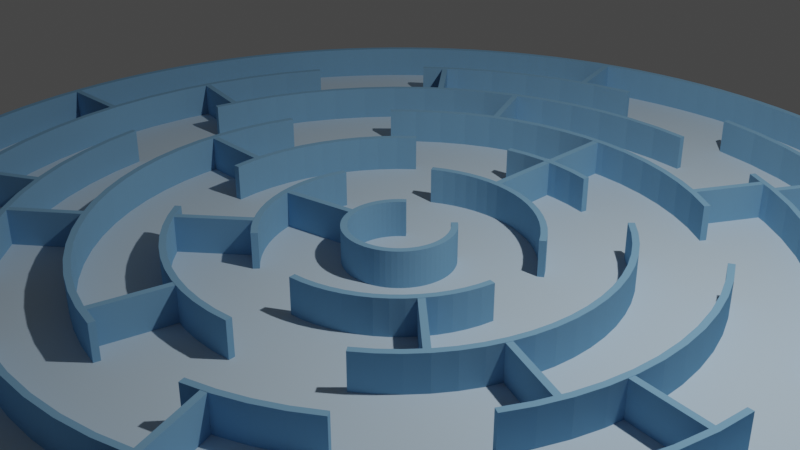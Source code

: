 # Source: maze5.blend  (saved by Blender 3.0.42; exported with 4.5.12 LTS)
import bpy
from mathutils import Matrix  # noqa: F401  (used for matrix-valued properties, if any)

bpy.ops.wm.read_factory_settings(use_empty=True)
scene = bpy.context.scene
scene.name = 'Scene'

# ---- collections
col_collection = bpy.data.collections.new('Collection'); scene.collection.children.link(col_collection)

# ---- materials (node trees are filled in below, after node groups)
mat_material = bpy.data.materials.new('Material')
mat_material.use_transparent_shadow = False
mat_material.diffuse_color = (0.5395, 0.6795, 0.7913, 1.0)
mat_material_003 = bpy.data.materials.new('Material.003')
mat_material_003.use_transparent_shadow = False
mat_material_003.diffuse_color = (0.2049, 0.4016, 0.5984, 1.0)
mat_material_001 = bpy.data.materials.new('Material.001')
mat_material_001.use_transparent_shadow = False
mat_material_001.diffuse_color = (0.2049, 0.4016, 0.5984, 1.0)
mat_material_002 = bpy.data.materials.new('Material.002')
mat_material_002.use_transparent_shadow = False
mat_material_002.diffuse_color = (0.2049, 0.4016, 0.5984, 1.0)
mat_material_004 = bpy.data.materials.new('Material.004')
mat_material_004.use_transparent_shadow = False
mat_material_004.diffuse_color = (0.2049, 0.4016, 0.5984, 1.0)
mat_material_005 = bpy.data.materials.new('Material.005')
mat_material_005.use_transparent_shadow = False
mat_material_005.diffuse_color = (0.2049, 0.4016, 0.5984, 1.0)
mat_material_006 = bpy.data.materials.new('Material.006')
mat_material_006.use_transparent_shadow = False
mat_material_006.diffuse_color = (0.2049, 0.4016, 0.5984, 1.0)
mat_material_007 = bpy.data.materials.new('Material.007')
mat_material_007.use_transparent_shadow = False
mat_material_007.diffuse_color = (0.2049, 0.4016, 0.5984, 1.0)
mat_material_008 = bpy.data.materials.new('Material.008')
mat_material_008.use_transparent_shadow = False
mat_material_008.diffuse_color = (0.2049, 0.4016, 0.5984, 1.0)
mat_material_009 = bpy.data.materials.new('Material.009')
mat_material_009.use_transparent_shadow = False
mat_material_009.diffuse_color = (0.2049, 0.4016, 0.5984, 1.0)
mat_material_010 = bpy.data.materials.new('Material.010')
mat_material_010.use_transparent_shadow = False
mat_material_010.diffuse_color = (0.2049, 0.4016, 0.5984, 1.0)
mat_material_011 = bpy.data.materials.new('Material.011')
mat_material_011.use_transparent_shadow = False
mat_material_011.diffuse_color = (0.2049, 0.4016, 0.5984, 1.0)
mat_material_012 = bpy.data.materials.new('Material.012')
mat_material_012.use_transparent_shadow = False
mat_material_012.diffuse_color = (0.2049, 0.4016, 0.5984, 1.0)
mat_material_013 = bpy.data.materials.new('Material.013')
mat_material_013.use_transparent_shadow = False
mat_material_013.diffuse_color = (0.2049, 0.4016, 0.5984, 1.0)
mat_material_014 = bpy.data.materials.new('Material.014')
mat_material_014.use_transparent_shadow = False
mat_material_014.diffuse_color = (0.2049, 0.4016, 0.5984, 1.0)
mat_material_015 = bpy.data.materials.new('Material.015')
mat_material_015.use_transparent_shadow = False
mat_material_015.diffuse_color = (0.2049, 0.4016, 0.5984, 1.0)
mat_material_016 = bpy.data.materials.new('Material.016')
mat_material_016.use_transparent_shadow = False
mat_material_016.diffuse_color = (0.2049, 0.4016, 0.5984, 1.0)
mat_material_018 = bpy.data.materials.new('Material.018')
mat_material_018.use_transparent_shadow = False
mat_material_018.diffuse_color = (0.2049, 0.4016, 0.5984, 1.0)
mat_material_019 = bpy.data.materials.new('Material.019')
mat_material_019.use_transparent_shadow = False
mat_material_019.diffuse_color = (0.2049, 0.4016, 0.5984, 1.0)
mat_material_020 = bpy.data.materials.new('Material.020')
mat_material_020.use_transparent_shadow = False
mat_material_020.diffuse_color = (0.2049, 0.4016, 0.5984, 1.0)
mat_material_021 = bpy.data.materials.new('Material.021')
mat_material_021.use_transparent_shadow = False
mat_material_021.diffuse_color = (0.2049, 0.4016, 0.5984, 1.0)
mat_material_022 = bpy.data.materials.new('Material.022')
mat_material_022.use_transparent_shadow = False
mat_material_022.diffuse_color = (0.2049, 0.4016, 0.5984, 1.0)
mat_material_017 = bpy.data.materials.new('Material.017')
mat_material_017.use_transparent_shadow = False
mat_material_017.diffuse_color = (0.2049, 0.4016, 0.5984, 1.0)
mat_material_023 = bpy.data.materials.new('Material.023')
mat_material_023.use_transparent_shadow = False
mat_material_023.diffuse_color = (0.2049, 0.4016, 0.5984, 1.0)
mat_material_024 = bpy.data.materials.new('Material.024')
mat_material_024.use_transparent_shadow = False
mat_material_024.diffuse_color = (0.2049, 0.4016, 0.5984, 1.0)
mat_material_025 = bpy.data.materials.new('Material.025')
mat_material_025.use_transparent_shadow = False
mat_material_025.diffuse_color = (0.2049, 0.4016, 0.5984, 1.0)
mat_material_026 = bpy.data.materials.new('Material.026')
mat_material_026.use_transparent_shadow = False
mat_material_026.diffuse_color = (0.2049, 0.4016, 0.5984, 1.0)
mat_material_027 = bpy.data.materials.new('Material.027')
mat_material_027.use_transparent_shadow = False
mat_material_027.diffuse_color = (0.2049, 0.4016, 0.5984, 1.0)

# ---- material node trees

# ---- world
world_world = bpy.data.worlds.new('World'); scene.world = world_world
world_world.use_nodes = True; world_world.node_tree.nodes.clear()
_N = world_world.node_tree.nodes; _L = world_world.node_tree.links
n0 = _N.new('ShaderNodeOutputWorld'); n0.name = 'World Output'; n0.location = (300, 300)
n1 = _N.new('ShaderNodeBackground'); n1.name = 'Background'; n1.location = (10, 300)
n1.inputs[0].default_value = (0.05088, 0.05088, 0.05088, 1.0)
_L.new(n1.outputs[0], n0.inputs[0])
n0.is_active_output = True
world_world.color = (0.05088, 0.05088, 0.05088)
world_world.use_sun_shadow = False
world_world.sun_shadow_jitter_overblur = 0.0

# ---- cameras
cam_camera = bpy.data.cameras.new('Camera')
cam_camera.clip_end = 100.0
cam_camera.ortho_scale = 7.314

# ---- lights
light_light = bpy.data.lights.new('Light', 'POINT')
light_light.transmission_factor = 0.0
light_light.energy = 1000.0
light_light.shadow_soft_size = 0.1
light_light.shadow_maximum_resolution = 0.006
light_light.use_absolute_resolution = True

# ---- meshes
me_cylinder = bpy.data.meshes.new('Cylinder')
me_cylinder.from_pydata([(0.0, 1.0, -1.0), (0.0, 1.0, 1.0), (0.1951, 0.9808, -1.0), (0.1951, 0.9808, 1.0), (0.3827, 0.9239, -1.0), (0.3827, 0.9239, 1.0), (0.5556, 0.8315, -1.0), (0.5556, 0.8315, 1.0), (0.7071, 0.7071, -1.0), (0.7071, 0.7071, 1.0), (0.8315, 0.5556, -1.0), (0.8315, 0.5556, 1.0), (0.9239, 0.3827, -1.0), (0.9239, 0.3827, 1.0), (0.9808, 0.1951, -1.0), (0.9808, 0.1951, 1.0), (1.0, -4.371e-08, -1.0), (1.0, -4.371e-08, 1.0), (0.9808, -0.1951, -1.0), (0.9808, -0.1951, 1.0), (0.9239, -0.3827, -1.0), (0.9239, -0.3827, 1.0), (0.8315, -0.5556, -1.0), (0.8315, -0.5556, 1.0), (0.7071, -0.7071, -1.0), (0.7071, -0.7071, 1.0), (0.5556, -0.8315, -1.0), (0.5556, -0.8315, 1.0), (0.3827, -0.9239, -1.0), (0.3827, -0.9239, 1.0), (0.1951, -0.9808, -1.0), (0.1951, -0.9808, 1.0), (-8.742e-08, -1.0, -1.0), (-8.742e-08, -1.0, 1.0), (-0.1951, -0.9808, -1.0), (-0.1951, -0.9808, 1.0), (-0.3827, -0.9239, -1.0), (-0.3827, -0.9239, 1.0), (-0.5556, -0.8315, -1.0), (-0.5556, -0.8315, 1.0), (-0.7071, -0.7071, -1.0), (-0.7071, -0.7071, 1.0), (-0.8315, -0.5556, -1.0), (-0.8315, -0.5556, 1.0), (-0.9239, -0.3827, -1.0), (-0.9239, -0.3827, 1.0), (-0.9808, -0.1951, -1.0), (-0.9808, -0.1951, 1.0), (-1.0, 1.192e-08, -1.0), (-1.0, 1.192e-08, 1.0), (-0.9808, 0.1951, -1.0), (-0.9808, 0.1951, 1.0), (-0.9239, 0.3827, -1.0), (-0.9239, 0.3827, 1.0), (-0.8315, 0.5556, -1.0), (-0.8315, 0.5556, 1.0), (-0.7071, 0.7071, -1.0), (-0.7071, 0.7071, 1.0), (-0.5556, 0.8315, -1.0), (-0.5556, 0.8315, 1.0), (-0.3827, 0.9239, -1.0), (-0.3827, 0.9239, 1.0), (-0.1951, 0.9808, -1.0), (-0.1951, 0.9808, 1.0)], [], [(0, 1, 3, 2), (2, 3, 5, 4), (4, 5, 7, 6), (6, 7, 9, 8), (8, 9, 11, 10), (10, 11, 13, 12), (12, 13, 15, 14), (14, 15, 17, 16), (16, 17, 19, 18), (18, 19, 21, 20), (20, 21, 23, 22), (22, 23, 25, 24), (24, 25, 27, 26), (26, 27, 29, 28), (28, 29, 31, 30), (30, 31, 33, 32), (32, 33, 35, 34), (34, 35, 37, 36), (36, 37, 39, 38), (38, 39, 41, 40), (40, 41, 43, 42), (42, 43, 45, 44), (44, 45, 47, 46), (46, 47, 49, 48), (48, 49, 51, 50), (50, 51, 53, 52), (52, 53, 55, 54), (54, 55, 57, 56), (56, 57, 59, 58), (58, 59, 61, 60), (3, 1, 63, 61, 59, 57, 55, 53, 51, 49, 47, 45, 43, 41, 39, 37, 35, 33, 31, 29, 27, 25, 23, 21, 19, 17, 15, 13, 11, 9, 7, 5), (60, 61, 63, 62), (62, 63, 1, 0), (0, 2, 4, 6, 8, 10, 12, 14, 16, 18, 20, 22, 24, 26, 28, 30, 32, 34, 36, 38, 40, 42, 44, 46, 48, 50, 52, 54, 56, 58, 60, 62)])
_uv = me_cylinder.uv_layers.new(name='UVMap')
_uv.uv.foreach_set('vector', [1.0, 0.5, 1.0, 1.0, 0.9688, 1.0, 0.9688, 0.5, 0.9688, 0.5, 0.9688, 1.0, 0.9375, 1.0, 0.9375, 0.5, 0.9375, 0.5, 0.9375, 1.0, 0.9062, 1.0, 0.9062, 0.5, 0.9062, 0.5, 0.9062, 1.0, 0.875, 1.0, 0.875, 0.5, 0.875, 0.5, 0.875, 1.0, 0.8438, 1.0, 0.8438, 0.5, 0.8438, 0.5, 0.8438, 1.0, 0.8125, 1.0, 0.8125, 0.5, 0.8125, 0.5, 0.8125, 1.0, 0.7812, 1.0, 0.7812, 0.5, 0.7812, 0.5, 0.7812, 1.0, 0.75, 1.0, 0.75, 0.5, 0.75, 0.5, 0.75, 1.0, 0.7188, 1.0, 0.7188, 0.5, 0.7188, 0.5, 0.7188, 1.0, 0.6875, 1.0, 0.6875, 0.5, 0.6875, 0.5, 0.6875, 1.0, 0.6562, 1.0, 0.6562, 0.5, 0.6562, 0.5, 0.6562, 1.0, 0.625, 1.0, 0.625, 0.5, 0.625, 0.5, 0.625, 1.0, 0.5938, 1.0, 0.5938, 0.5, 0.5938, 0.5, 0.5938, 1.0, 0.5625, 1.0, 0.5625, 0.5, 0.5625, 0.5, 0.5625, 1.0, 0.5312, 1.0, 0.5312, 0.5, 0.5312, 0.5, 0.5312, 1.0, 0.5, 1.0, 0.5, 0.5, 0.5, 0.5, 0.5, 1.0, 0.4688, 1.0, 0.4688, 0.5, 0.4688, 0.5, 0.4688, 1.0, 0.4375, 1.0, 0.4375, 0.5, 0.4375, 0.5, 0.4375, 1.0, 0.4062, 1.0, 0.4062, 0.5, 0.4062, 0.5, 0.4062, 1.0, 0.375, 1.0, 0.375, 0.5, 0.375, 0.5, 0.375, 1.0, 0.3438, 1.0, 0.3438, 0.5, 0.3438, 0.5, 0.3438, 1.0, 0.3125, 1.0, 0.3125, 0.5, 0.3125, 0.5, 0.3125, 1.0, 0.2812, 1.0, 0.2812, 0.5, 0.2812, 0.5, 0.2812, 1.0, 0.25, 1.0, 0.25, 0.5, 0.25, 0.5, 0.25, 1.0, 0.2188, 1.0, 0.2188, 0.5, 0.2188, 0.5, 0.2188, 1.0, 0.1875, 1.0, 0.1875, 0.5, 0.1875, 0.5, 0.1875, 1.0, 0.1562, 1.0, 0.1562, 0.5, 0.1562, 0.5, 0.1562, 1.0, 0.125, 1.0, 0.125, 0.5, 0.125, 0.5, 0.125, 1.0, 0.09375, 1.0, 0.09375, 0.5, 0.09375, 0.5, 0.09375, 1.0, 0.0625, 1.0, 0.0625, 0.5, 0.2968, 0.4854, 0.25, 0.49, 0.2032, 0.4854, 0.1582, 0.4717, 0.1167, 0.4496, 0.08029, 0.4197, 0.05045, 0.3833, 0.02827, 0.3418, 0.01461, 0.2968, 0.01, 0.25, 0.01461, 0.2032, 0.02827, 0.1582, 0.05045, 0.1167, 0.08029, 0.08029, 0.1167, 0.05045, 0.1582, 0.02827, 0.2032, 0.01461, 0.25, 0.01, 0.2968, 0.01461, 0.3418, 0.02827, 0.3833, 0.05045, 0.4197, 0.08029, 0.4496, 0.1167, 0.4717, 0.1582, 0.4854, 0.2032, 0.49, 0.25, 0.4854, 0.2968, 0.4717, 0.3418, 0.4496, 0.3833, 0.4197, 0.4197, 0.3833, 0.4496, 0.3418, 0.4717, 0.0625, 0.5, 0.0625, 1.0, 0.03125, 1.0, 0.03125, 0.5, 0.03125, 0.5, 0.03125, 1.0, 0.0, 1.0, 0.0, 0.5, 0.75, 0.49, 0.7968, 0.4854, 0.8418, 0.4717, 0.8833, 0.4496, 0.9197, 0.4197, 0.9496, 0.3833, 0.9717, 0.3418, 0.9854, 0.2968, 0.99, 0.25, 0.9854, 0.2032, 0.9717, 0.1582, 0.9496, 0.1167, 0.9197, 0.08029, 0.8833, 0.05045, 0.8418, 0.02827, 0.7968, 0.01461, 0.75, 0.01, 0.7032, 0.01461, 0.6582, 0.02827, 0.6167, 0.05045, 0.5803, 0.08029, 0.5504, 0.1167, 0.5283, 0.1582, 0.5146, 0.2032, 0.51, 0.25, 0.5146, 0.2968, 0.5283, 0.3418, 0.5504, 0.3833, 0.5803, 0.4197, 0.6167, 0.4496, 0.6582, 0.4717, 0.7032, 0.4854])
me_cylinder.materials.append(mat_material)
me_cylinder.use_remesh_fix_poles = True
me_cylinder.use_remesh_preserve_attributes = False
me_cylinder.update()
me_cylinder_002 = bpy.data.meshes.new('Cylinder.002')
me_cylinder_002.from_pydata([(0.6344, 0.773, -0.225), (0.6344, 0.773, 0.225), (0.7071, 0.7071, -0.225), (0.7071, 0.7071, 0.225), (0.773, 0.6344, -0.225), (0.773, 0.6344, 0.225), (0.8315, 0.5556, -0.225), (0.8315, 0.5556, 0.225), (0.8819, 0.4714, -0.225), (0.8819, 0.4714, 0.225), (0.9239, 0.3827, -0.225), (0.9239, 0.3827, 0.225), (0.9569, 0.2903, -0.225), (0.9569, 0.2903, 0.225), (0.9808, 0.1951, -0.225), (0.9808, 0.1951, 0.225), (0.9952, 0.09802, -0.225), (0.9952, 0.09802, 0.225), (1.0, -4.371e-08, -0.225), (1.0, -4.371e-08, 0.225), (0.9952, -0.09802, -0.225), (0.9952, -0.09802, 0.225), (0.9808, -0.1951, -0.225), (0.9808, -0.1951, 0.225), (0.9569, -0.2903, -0.225), (0.9569, -0.2903, 0.225), (0.9239, -0.3827, -0.225), (0.9239, -0.3827, 0.225), (0.8819, -0.4714, -0.225), (0.8819, -0.4714, 0.225), (0.8315, -0.5556, -0.225), (0.8315, -0.5556, 0.225), (0.773, -0.6344, -0.225), (0.773, -0.6344, 0.225), (0.7071, -0.7071, -0.225), (0.7071, -0.7071, 0.225), (0.6344, -0.773, -0.225), (0.6344, -0.773, 0.225), (0.5556, -0.8315, -0.225), (0.5556, -0.8315, 0.225), (0.4714, -0.8819, -0.225), (0.4714, -0.8819, 0.225), (0.3827, -0.9239, -0.225), (0.3827, -0.9239, 0.225), (0.2903, -0.9569, -0.225), (0.2903, -0.9569, 0.225), (0.1951, -0.9808, -0.225), (0.1951, -0.9808, 0.225), (0.09802, -0.9952, -0.225), (0.09802, -0.9952, 0.225), (-8.742e-08, -1.0, -0.225), (-8.742e-08, -1.0, 0.225), (-0.09802, -0.9952, -0.225), (-0.09802, -0.9952, 0.225), (-0.1951, -0.9808, -0.225), (-0.1951, -0.9808, 0.225), (-0.2903, -0.9569, -0.225), (-0.2903, -0.9569, 0.225), (-0.3827, -0.9239, -0.225), (-0.3827, -0.9239, 0.225), (-0.4714, -0.8819, -0.225), (-0.4714, -0.8819, 0.225), (-0.5556, -0.8315, -0.225), (-0.5556, -0.8315, 0.225), (-0.6344, -0.773, -0.225), (-0.6344, -0.773, 0.225), (-0.7071, -0.7071, -0.225), (-0.7071, -0.7071, 0.225), (-0.773, -0.6344, -0.225), (-0.773, -0.6344, 0.225), (-0.8315, -0.5556, -0.225), (-0.8315, -0.5556, 0.225), (-0.8819, -0.4714, -0.225), (-0.8819, -0.4714, 0.225), (-0.9239, -0.3827, -0.225), (-0.9239, -0.3827, 0.225), (-0.9569, -0.2903, -0.225), (-0.9569, -0.2903, 0.225), (-0.9808, -0.1951, -0.225), (-0.9808, -0.1951, 0.225), (-0.9952, -0.09802, -0.225), (-0.9952, -0.09802, 0.225), (-1.0, 1.192e-08, -0.225), (-1.0, 1.192e-08, 0.225), (-0.9952, 0.09802, -0.225), (-0.9952, 0.09802, 0.225), (-0.9808, 0.1951, -0.225), (-0.9808, 0.1951, 0.225), (-0.9569, 0.2903, -0.225), (-0.9569, 0.2903, 0.225), (-0.9239, 0.3827, -0.225), (-0.9239, 0.3827, 0.225), (-0.8819, 0.4714, -0.225), (-0.8819, 0.4714, 0.225), (-0.8315, 0.5556, -0.225), (-0.8315, 0.5556, 0.225), (-0.773, 0.6344, -0.225), (-0.773, 0.6344, 0.225), (-0.7071, 0.7071, -0.225), (-0.7071, 0.7071, 0.225), (-0.6344, 0.773, -0.225), (-0.6344, 0.773, 0.225)], [], [(0, 1, 3, 2), (2, 3, 5, 4), (4, 5, 7, 6), (6, 7, 9, 8), (8, 9, 11, 10), (10, 11, 13, 12), (12, 13, 15, 14), (14, 15, 17, 16), (16, 17, 19, 18), (18, 19, 21, 20), (20, 21, 23, 22), (22, 23, 25, 24), (24, 25, 27, 26), (26, 27, 29, 28), (28, 29, 31, 30), (30, 31, 33, 32), (32, 33, 35, 34), (34, 35, 37, 36), (36, 37, 39, 38), (38, 39, 41, 40), (40, 41, 43, 42), (42, 43, 45, 44), (44, 45, 47, 46), (46, 47, 49, 48), (48, 49, 51, 50), (50, 51, 53, 52), (52, 53, 55, 54), (54, 55, 57, 56), (56, 57, 59, 58), (58, 59, 61, 60), (60, 61, 63, 62), (62, 63, 65, 64), (64, 65, 67, 66), (66, 67, 69, 68), (68, 69, 71, 70), (70, 71, 73, 72), (72, 73, 75, 74), (74, 75, 77, 76), (76, 77, 79, 78), (78, 79, 81, 80), (80, 81, 83, 82), (82, 83, 85, 84), (84, 85, 87, 86), (86, 87, 89, 88), (88, 89, 91, 90), (90, 91, 93, 92), (92, 93, 95, 94), (94, 95, 97, 96), (96, 97, 99, 98), (98, 99, 101, 100)])
_uv = me_cylinder_002.uv_layers.new(name='UVMap')
_uv.uv.foreach_set('vector', [0.8906, 0.5, 0.8906, 1.0, 0.875, 1.0, 0.875, 0.5, 0.875, 0.5, 0.875, 1.0, 0.8594, 1.0, 0.8594, 0.5, 0.8594, 0.5, 0.8594, 1.0, 0.8438, 1.0, 0.8438, 0.5, 0.8438, 0.5, 0.8438, 1.0, 0.8281, 1.0, 0.8281, 0.5, 0.8281, 0.5, 0.8281, 1.0, 0.8125, 1.0, 0.8125, 0.5, 0.8125, 0.5, 0.8125, 1.0, 0.7969, 1.0, 0.7969, 0.5, 0.7969, 0.5, 0.7969, 1.0, 0.7812, 1.0, 0.7812, 0.5, 0.7812, 0.5, 0.7812, 1.0, 0.7656, 1.0, 0.7656, 0.5, 0.7656, 0.5, 0.7656, 1.0, 0.75, 1.0, 0.75, 0.5, 0.75, 0.5, 0.75, 1.0, 0.7344, 1.0, 0.7344, 0.5, 0.7344, 0.5, 0.7344, 1.0, 0.7188, 1.0, 0.7188, 0.5, 0.7188, 0.5, 0.7188, 1.0, 0.7031, 1.0, 0.7031, 0.5, 0.7031, 0.5, 0.7031, 1.0, 0.6875, 1.0, 0.6875, 0.5, 0.6875, 0.5, 0.6875, 1.0, 0.6719, 1.0, 0.6719, 0.5, 0.6719, 0.5, 0.6719, 1.0, 0.6562, 1.0, 0.6562, 0.5, 0.6562, 0.5, 0.6562, 1.0, 0.6406, 1.0, 0.6406, 0.5, 0.6406, 0.5, 0.6406, 1.0, 0.625, 1.0, 0.625, 0.5, 0.625, 0.5, 0.625, 1.0, 0.6094, 1.0, 0.6094, 0.5, 0.6094, 0.5, 0.6094, 1.0, 0.5938, 1.0, 0.5938, 0.5, 0.5938, 0.5, 0.5938, 1.0, 0.5781, 1.0, 0.5781, 0.5, 0.5781, 0.5, 0.5781, 1.0, 0.5625, 1.0, 0.5625, 0.5, 0.5625, 0.5, 0.5625, 1.0, 0.5469, 1.0, 0.5469, 0.5, 0.5469, 0.5, 0.5469, 1.0, 0.5312, 1.0, 0.5312, 0.5, 0.5312, 0.5, 0.5312, 1.0, 0.5156, 1.0, 0.5156, 0.5, 0.5156, 0.5, 0.5156, 1.0, 0.5, 1.0, 0.5, 0.5, 0.5, 0.5, 0.5, 1.0, 0.4844, 1.0, 0.4844, 0.5, 0.4844, 0.5, 0.4844, 1.0, 0.4688, 1.0, 0.4688, 0.5, 0.4688, 0.5, 0.4688, 1.0, 0.4531, 1.0, 0.4531, 0.5, 0.4531, 0.5, 0.4531, 1.0, 0.4375, 1.0, 0.4375, 0.5, 0.4375, 0.5, 0.4375, 1.0, 0.4219, 1.0, 0.4219, 0.5, 0.4219, 0.5, 0.4219, 1.0, 0.4062, 1.0, 0.4062, 0.5, 0.4062, 0.5, 0.4062, 1.0, 0.3906, 1.0, 0.3906, 0.5, 0.3906, 0.5, 0.3906, 1.0, 0.375, 1.0, 0.375, 0.5, 0.375, 0.5, 0.375, 1.0, 0.3594, 1.0, 0.3594, 0.5, 0.3594, 0.5, 0.3594, 1.0, 0.3438, 1.0, 0.3438, 0.5, 0.3438, 0.5, 0.3438, 1.0, 0.3281, 1.0, 0.3281, 0.5, 0.3281, 0.5, 0.3281, 1.0, 0.3125, 1.0, 0.3125, 0.5, 0.3125, 0.5, 0.3125, 1.0, 0.2969, 1.0, 0.2969, 0.5, 0.2969, 0.5, 0.2969, 1.0, 0.2812, 1.0, 0.2812, 0.5, 0.2812, 0.5, 0.2812, 1.0, 0.2656, 1.0, 0.2656, 0.5, 0.2656, 0.5, 0.2656, 1.0, 0.25, 1.0, 0.25, 0.5, 0.25, 0.5, 0.25, 1.0, 0.2344, 1.0, 0.2344, 0.5, 0.2344, 0.5, 0.2344, 1.0, 0.2188, 1.0, 0.2188, 0.5, 0.2188, 0.5, 0.2188, 1.0, 0.2031, 1.0, 0.2031, 0.5, 0.2031, 0.5, 0.2031, 1.0, 0.1875, 1.0, 0.1875, 0.5, 0.1875, 0.5, 0.1875, 1.0, 0.1719, 1.0, 0.1719, 0.5, 0.1719, 0.5, 0.1719, 1.0, 0.1562, 1.0, 0.1562, 0.5, 0.1562, 0.5, 0.1562, 1.0, 0.1406, 1.0, 0.1406, 0.5, 0.1406, 0.5, 0.1406, 1.0, 0.125, 1.0, 0.125, 0.5, 0.125, 0.5, 0.125, 1.0, 0.1094, 1.0, 0.1094, 0.5])
me_cylinder_002.materials.append(mat_material_003)
me_cylinder_002.use_remesh_fix_poles = True
me_cylinder_002.use_remesh_preserve_attributes = False
me_cylinder_002.update()
me_cylinder_001 = bpy.data.meshes.new('Cylinder.001')
me_cylinder_001.from_pydata([(0.2903, 0.9569, -0.225), (0.2903, 0.9569, 0.225), (0.3827, 0.9239, -0.225), (0.3827, 0.9239, 0.225), (0.4714, 0.8819, -0.225), (0.4714, 0.8819, 0.225), (0.5556, 0.8315, -0.225), (0.5556, 0.8315, 0.225), (0.6344, 0.773, -0.225), (0.6344, 0.773, 0.225), (0.7071, 0.7071, -0.225), (0.7071, 0.7071, 0.225), (0.773, 0.6344, -0.225), (0.773, 0.6344, 0.225), (0.8315, 0.5556, -0.225), (0.8315, 0.5556, 0.225), (0.8819, 0.4714, -0.225), (0.8819, 0.4714, 0.225), (0.9239, 0.3827, -0.225), (0.9239, 0.3827, 0.225), (0.9569, 0.2903, -0.225), (0.9569, 0.2903, 0.225), (0.9808, 0.1951, -0.225), (0.9808, 0.1951, 0.225), (0.9952, 0.09802, -0.225), (0.9952, 0.09802, 0.225), (1.0, -4.371e-08, -0.225), (1.0, -4.371e-08, 0.225), (0.773, -0.6344, -0.225), (0.773, -0.6344, 0.225), (0.7071, -0.7071, -0.225), (0.7071, -0.7071, 0.225), (0.6344, -0.773, -0.225), (0.6344, -0.773, 0.225), (0.5556, -0.8315, -0.225), (0.5556, -0.8315, 0.225), (0.4714, -0.8819, -0.225), (0.4714, -0.8819, 0.225), (0.3827, -0.9239, -0.225), (0.3827, -0.9239, 0.225), (0.2903, -0.9569, -0.225), (0.2903, -0.9569, 0.225), (0.1951, -0.9808, -0.225), (0.1951, -0.9808, 0.225), (0.09802, -0.9952, -0.225), (0.09802, -0.9952, 0.225), (-8.742e-08, -1.0, -0.225), (-8.742e-08, -1.0, 0.225), (-0.09802, -0.9952, -0.225), (-0.09802, -0.9952, 0.225), (-0.1951, -0.9808, -0.225), (-0.1951, -0.9808, 0.225), (-0.2903, -0.9569, -0.225), (-0.2903, -0.9569, 0.225), (-0.3827, -0.9239, -0.225), (-0.3827, -0.9239, 0.225), (-0.4714, -0.8819, -0.225), (-0.4714, -0.8819, 0.225), (-0.5556, -0.8315, -0.225), (-0.5556, -0.8315, 0.225), (-0.6344, -0.773, -0.225), (-0.6344, -0.773, 0.225), (-0.9808, -0.1951, -0.225), (-0.9808, -0.1951, 0.225), (-0.9952, -0.09802, -0.225), (-0.9952, -0.09802, 0.225), (-1.0, 1.192e-08, -0.225), (-1.0, 1.192e-08, 0.225), (-0.9952, 0.09802, -0.225), (-0.9952, 0.09802, 0.225), (-0.9808, 0.1951, -0.225), (-0.9808, 0.1951, 0.225), (-0.9569, 0.2903, -0.225), (-0.9569, 0.2903, 0.225), (-0.9239, 0.3827, -0.225), (-0.9239, 0.3827, 0.225), (-0.8819, 0.4714, -0.225), (-0.8819, 0.4714, 0.225), (-0.8315, 0.5556, -0.225), (-0.8315, 0.5556, 0.225), (-0.773, 0.6344, -0.225), (-0.773, 0.6344, 0.225), (-0.7071, 0.7071, -0.225), (-0.7071, 0.7071, 0.225), (-0.6344, 0.773, -0.225), (-0.6344, 0.773, 0.225), (-0.5556, 0.8315, -0.225), (-0.5556, 0.8315, 0.225), (-0.4714, 0.8819, -0.225), (-0.4714, 0.8819, 0.225), (-0.3827, 0.9239, -0.225), (-0.3827, 0.9239, 0.225)], [], [(0, 1, 3, 2), (2, 3, 5, 4), (4, 5, 7, 6), (6, 7, 9, 8), (8, 9, 11, 10), (10, 11, 13, 12), (12, 13, 15, 14), (14, 15, 17, 16), (16, 17, 19, 18), (18, 19, 21, 20), (20, 21, 23, 22), (22, 23, 25, 24), (24, 25, 27, 26), (28, 29, 31, 30), (30, 31, 33, 32), (32, 33, 35, 34), (34, 35, 37, 36), (36, 37, 39, 38), (38, 39, 41, 40), (40, 41, 43, 42), (42, 43, 45, 44), (44, 45, 47, 46), (46, 47, 49, 48), (48, 49, 51, 50), (50, 51, 53, 52), (52, 53, 55, 54), (54, 55, 57, 56), (56, 57, 59, 58), (58, 59, 61, 60), (62, 63, 65, 64), (64, 65, 67, 66), (66, 67, 69, 68), (68, 69, 71, 70), (70, 71, 73, 72), (72, 73, 75, 74), (74, 75, 77, 76), (76, 77, 79, 78), (78, 79, 81, 80), (80, 81, 83, 82), (82, 83, 85, 84), (84, 85, 87, 86), (86, 87, 89, 88), (88, 89, 91, 90)])
_uv = me_cylinder_001.uv_layers.new(name='UVMap')
_uv.uv.foreach_set('vector', [0.9531, 0.5, 0.9531, 1.0, 0.9375, 1.0, 0.9375, 0.5, 0.9375, 0.5, 0.9375, 1.0, 0.9219, 1.0, 0.9219, 0.5, 0.9219, 0.5, 0.9219, 1.0, 0.9062, 1.0, 0.9062, 0.5, 0.9062, 0.5, 0.9062, 1.0, 0.8906, 1.0, 0.8906, 0.5, 0.8906, 0.5, 0.8906, 1.0, 0.875, 1.0, 0.875, 0.5, 0.875, 0.5, 0.875, 1.0, 0.8594, 1.0, 0.8594, 0.5, 0.8594, 0.5, 0.8594, 1.0, 0.8438, 1.0, 0.8438, 0.5, 0.8438, 0.5, 0.8438, 1.0, 0.8281, 1.0, 0.8281, 0.5, 0.8281, 0.5, 0.8281, 1.0, 0.8125, 1.0, 0.8125, 0.5, 0.8125, 0.5, 0.8125, 1.0, 0.7969, 1.0, 0.7969, 0.5, 0.7969, 0.5, 0.7969, 1.0, 0.7812, 1.0, 0.7812, 0.5, 0.7812, 0.5, 0.7812, 1.0, 0.7656, 1.0, 0.7656, 0.5, 0.7656, 0.5, 0.7656, 1.0, 0.75, 1.0, 0.75, 0.5, 0.6406, 0.5, 0.6406, 1.0, 0.625, 1.0, 0.625, 0.5, 0.625, 0.5, 0.625, 1.0, 0.6094, 1.0, 0.6094, 0.5, 0.6094, 0.5, 0.6094, 1.0, 0.5938, 1.0, 0.5938, 0.5, 0.5938, 0.5, 0.5938, 1.0, 0.5781, 1.0, 0.5781, 0.5, 0.5781, 0.5, 0.5781, 1.0, 0.5625, 1.0, 0.5625, 0.5, 0.5625, 0.5, 0.5625, 1.0, 0.5469, 1.0, 0.5469, 0.5, 0.5469, 0.5, 0.5469, 1.0, 0.5312, 1.0, 0.5312, 0.5, 0.5312, 0.5, 0.5312, 1.0, 0.5156, 1.0, 0.5156, 0.5, 0.5156, 0.5, 0.5156, 1.0, 0.5, 1.0, 0.5, 0.5, 0.5, 0.5, 0.5, 1.0, 0.4844, 1.0, 0.4844, 0.5, 0.4844, 0.5, 0.4844, 1.0, 0.4688, 1.0, 0.4688, 0.5, 0.4688, 0.5, 0.4688, 1.0, 0.4531, 1.0, 0.4531, 0.5, 0.4531, 0.5, 0.4531, 1.0, 0.4375, 1.0, 0.4375, 0.5, 0.4375, 0.5, 0.4375, 1.0, 0.4219, 1.0, 0.4219, 0.5, 0.4219, 0.5, 0.4219, 1.0, 0.4062, 1.0, 0.4062, 0.5, 0.4062, 0.5, 0.4062, 1.0, 0.3906, 1.0, 0.3906, 0.5, 0.2812, 0.5, 0.2812, 1.0, 0.2656, 1.0, 0.2656, 0.5, 0.2656, 0.5, 0.2656, 1.0, 0.25, 1.0, 0.25, 0.5, 0.25, 0.5, 0.25, 1.0, 0.2344, 1.0, 0.2344, 0.5, 0.2344, 0.5, 0.2344, 1.0, 0.2188, 1.0, 0.2188, 0.5, 0.2188, 0.5, 0.2188, 1.0, 0.2031, 1.0, 0.2031, 0.5, 0.2031, 0.5, 0.2031, 1.0, 0.1875, 1.0, 0.1875, 0.5, 0.1875, 0.5, 0.1875, 1.0, 0.1719, 1.0, 0.1719, 0.5, 0.1719, 0.5, 0.1719, 1.0, 0.1562, 1.0, 0.1562, 0.5, 0.1562, 0.5, 0.1562, 1.0, 0.1406, 1.0, 0.1406, 0.5, 0.1406, 0.5, 0.1406, 1.0, 0.125, 1.0, 0.125, 0.5, 0.125, 0.5, 0.125, 1.0, 0.1094, 1.0, 0.1094, 0.5, 0.1094, 0.5, 0.1094, 1.0, 0.09375, 1.0, 0.09375, 0.5, 0.09375, 0.5, 0.09375, 1.0, 0.07812, 1.0, 0.07812, 0.5, 0.07812, 0.5, 0.07812, 1.0, 0.0625, 1.0, 0.0625, 0.5])
me_cylinder_001.materials.append(mat_material_003)
me_cylinder_001.use_remesh_fix_poles = True
me_cylinder_001.use_remesh_preserve_attributes = False
me_cylinder_001.update()
me_cylinder_004 = bpy.data.meshes.new('Cylinder.004')
me_cylinder_004.from_pydata([(0.1951, 0.9808, -0.225), (0.1951, 0.9808, 0.225), (0.2903, 0.9569, -0.225), (0.2903, 0.9569, 0.225), (0.3827, 0.9239, -0.225), (0.3827, 0.9239, 0.225), (0.4714, 0.8819, -0.225), (0.4714, 0.8819, 0.225), (0.5556, 0.8315, -0.225), (0.5556, 0.8315, 0.225), (0.6344, 0.773, -0.225), (0.6344, 0.773, 0.225), (0.9239, 0.3827, -0.225), (0.9239, 0.3827, 0.225), (0.9569, 0.2903, -0.225), (0.9569, 0.2903, 0.225), (0.9808, 0.1951, -0.225), (0.9808, 0.1951, 0.225), (0.9952, 0.09802, -0.225), (0.9952, 0.09802, 0.225), (1.0, -4.371e-08, -0.225), (1.0, -4.371e-08, 0.225), (0.9952, -0.09802, -0.225), (0.9952, -0.09802, 0.225), (0.9808, -0.1951, -0.225), (0.9808, -0.1951, 0.225), (0.9569, -0.2903, -0.225), (0.9569, -0.2903, 0.225), (0.9239, -0.3827, -0.225), (0.9239, -0.3827, 0.225), (0.8819, -0.4714, -0.225), (0.8819, -0.4714, 0.225), (0.8315, -0.5556, -0.225), (0.8315, -0.5556, 0.225), (0.773, -0.6344, -0.225), (0.773, -0.6344, 0.225), (0.7071, -0.7071, -0.225), (0.7071, -0.7071, 0.225), (0.6344, -0.773, -0.225), (0.6344, -0.773, 0.225), (0.5556, -0.8315, -0.225), (0.5556, -0.8315, 0.225), (0.4714, -0.8819, -0.225), (0.4714, -0.8819, 0.225), (0.3827, -0.9239, -0.225), (0.3827, -0.9239, 0.225), (0.2903, -0.9569, -0.225), (0.2903, -0.9569, 0.225), (0.1951, -0.9808, -0.225), (0.1951, -0.9808, 0.225), (-0.2903, -0.9569, -0.225), (-0.2903, -0.9569, 0.225), (-0.3827, -0.9239, -0.225), (-0.3827, -0.9239, 0.225), (-0.4714, -0.8819, -0.225), (-0.4714, -0.8819, 0.225), (-0.5556, -0.8315, -0.225), (-0.5556, -0.8315, 0.225), (-0.6344, -0.773, -0.225), (-0.6344, -0.773, 0.225), (-0.7071, -0.7071, -0.225), (-0.7071, -0.7071, 0.225), (-0.773, -0.6344, -0.225), (-0.773, -0.6344, 0.225), (-0.8315, -0.5556, -0.225), (-0.8315, -0.5556, 0.225), (-0.8819, -0.4714, -0.225), (-0.8819, -0.4714, 0.225), (-0.9239, -0.3827, -0.225), (-0.9239, -0.3827, 0.225), (-0.9569, -0.2903, -0.225), (-0.9569, -0.2903, 0.225), (-0.9808, -0.1951, -0.225), (-0.9808, -0.1951, 0.225), (-0.9569, 0.2903, -0.225), (-0.9569, 0.2903, 0.225), (-0.9239, 0.3827, -0.225), (-0.9239, 0.3827, 0.225), (-0.8819, 0.4714, -0.225), (-0.8819, 0.4714, 0.225), (-0.8315, 0.5556, -0.225), (-0.8315, 0.5556, 0.225), (-0.773, 0.6344, -0.225), (-0.773, 0.6344, 0.225), (-0.7071, 0.7071, -0.225), (-0.7071, 0.7071, 0.225), (-0.6344, 0.773, -0.225), (-0.6344, 0.773, 0.225), (-0.5556, 0.8315, -0.225), (-0.5556, 0.8315, 0.225), (-0.4714, 0.8819, -0.225), (-0.4714, 0.8819, 0.225), (-0.3827, 0.9239, -0.225), (-0.3827, 0.9239, 0.225), (-0.2903, 0.9569, -0.225), (-0.2903, 0.9569, 0.225)], [], [(0, 1, 3, 2), (2, 3, 5, 4), (4, 5, 7, 6), (6, 7, 9, 8), (8, 9, 11, 10), (12, 13, 15, 14), (14, 15, 17, 16), (16, 17, 19, 18), (18, 19, 21, 20), (20, 21, 23, 22), (22, 23, 25, 24), (24, 25, 27, 26), (26, 27, 29, 28), (28, 29, 31, 30), (30, 31, 33, 32), (32, 33, 35, 34), (34, 35, 37, 36), (36, 37, 39, 38), (38, 39, 41, 40), (40, 41, 43, 42), (42, 43, 45, 44), (44, 45, 47, 46), (46, 47, 49, 48), (50, 51, 53, 52), (52, 53, 55, 54), (54, 55, 57, 56), (56, 57, 59, 58), (58, 59, 61, 60), (60, 61, 63, 62), (62, 63, 65, 64), (64, 65, 67, 66), (66, 67, 69, 68), (68, 69, 71, 70), (70, 71, 73, 72), (74, 75, 77, 76), (76, 77, 79, 78), (78, 79, 81, 80), (80, 81, 83, 82), (82, 83, 85, 84), (84, 85, 87, 86), (86, 87, 89, 88), (88, 89, 91, 90), (90, 91, 93, 92), (92, 93, 95, 94)])
_uv = me_cylinder_004.uv_layers.new(name='UVMap')
_uv.uv.foreach_set('vector', [0.9688, 0.5, 0.9688, 1.0, 0.9531, 1.0, 0.9531, 0.5, 0.9531, 0.5, 0.9531, 1.0, 0.9375, 1.0, 0.9375, 0.5, 0.9375, 0.5, 0.9375, 1.0, 0.9219, 1.0, 0.9219, 0.5, 0.9219, 0.5, 0.9219, 1.0, 0.9062, 1.0, 0.9062, 0.5, 0.9062, 0.5, 0.9062, 1.0, 0.8906, 1.0, 0.8906, 0.5, 0.8125, 0.5, 0.8125, 1.0, 0.7969, 1.0, 0.7969, 0.5, 0.7969, 0.5, 0.7969, 1.0, 0.7812, 1.0, 0.7812, 0.5, 0.7812, 0.5, 0.7812, 1.0, 0.7656, 1.0, 0.7656, 0.5, 0.7656, 0.5, 0.7656, 1.0, 0.75, 1.0, 0.75, 0.5, 0.75, 0.5, 0.75, 1.0, 0.7344, 1.0, 0.7344, 0.5, 0.7344, 0.5, 0.7344, 1.0, 0.7188, 1.0, 0.7188, 0.5, 0.7188, 0.5, 0.7188, 1.0, 0.7031, 1.0, 0.7031, 0.5, 0.7031, 0.5, 0.7031, 1.0, 0.6875, 1.0, 0.6875, 0.5, 0.6875, 0.5, 0.6875, 1.0, 0.6719, 1.0, 0.6719, 0.5, 0.6719, 0.5, 0.6719, 1.0, 0.6562, 1.0, 0.6562, 0.5, 0.6562, 0.5, 0.6562, 1.0, 0.6406, 1.0, 0.6406, 0.5, 0.6406, 0.5, 0.6406, 1.0, 0.625, 1.0, 0.625, 0.5, 0.625, 0.5, 0.625, 1.0, 0.6094, 1.0, 0.6094, 0.5, 0.6094, 0.5, 0.6094, 1.0, 0.5938, 1.0, 0.5938, 0.5, 0.5938, 0.5, 0.5938, 1.0, 0.5781, 1.0, 0.5781, 0.5, 0.5781, 0.5, 0.5781, 1.0, 0.5625, 1.0, 0.5625, 0.5, 0.5625, 0.5, 0.5625, 1.0, 0.5469, 1.0, 0.5469, 0.5, 0.5469, 0.5, 0.5469, 1.0, 0.5312, 1.0, 0.5312, 0.5, 0.4531, 0.5, 0.4531, 1.0, 0.4375, 1.0, 0.4375, 0.5, 0.4375, 0.5, 0.4375, 1.0, 0.4219, 1.0, 0.4219, 0.5, 0.4219, 0.5, 0.4219, 1.0, 0.4062, 1.0, 0.4062, 0.5, 0.4062, 0.5, 0.4062, 1.0, 0.3906, 1.0, 0.3906, 0.5, 0.3906, 0.5, 0.3906, 1.0, 0.375, 1.0, 0.375, 0.5, 0.375, 0.5, 0.375, 1.0, 0.3594, 1.0, 0.3594, 0.5, 0.3594, 0.5, 0.3594, 1.0, 0.3438, 1.0, 0.3438, 0.5, 0.3438, 0.5, 0.3438, 1.0, 0.3281, 1.0, 0.3281, 0.5, 0.3281, 0.5, 0.3281, 1.0, 0.3125, 1.0, 0.3125, 0.5, 0.3125, 0.5, 0.3125, 1.0, 0.2969, 1.0, 0.2969, 0.5, 0.2969, 0.5, 0.2969, 1.0, 0.2812, 1.0, 0.2812, 0.5, 0.2031, 0.5, 0.2031, 1.0, 0.1875, 1.0, 0.1875, 0.5, 0.1875, 0.5, 0.1875, 1.0, 0.1719, 1.0, 0.1719, 0.5, 0.1719, 0.5, 0.1719, 1.0, 0.1562, 1.0, 0.1562, 0.5, 0.1562, 0.5, 0.1562, 1.0, 0.1406, 1.0, 0.1406, 0.5, 0.1406, 0.5, 0.1406, 1.0, 0.125, 1.0, 0.125, 0.5, 0.125, 0.5, 0.125, 1.0, 0.1094, 1.0, 0.1094, 0.5, 0.1094, 0.5, 0.1094, 1.0, 0.09375, 1.0, 0.09375, 0.5, 0.09375, 0.5, 0.09375, 1.0, 0.07812, 1.0, 0.07812, 0.5, 0.07812, 0.5, 0.07812, 1.0, 0.0625, 1.0, 0.0625, 0.5, 0.0625, 0.5, 0.0625, 1.0, 0.04688, 1.0, 0.04688, 0.5])
me_cylinder_004.materials.append(mat_material_003)
me_cylinder_004.use_remesh_fix_poles = True
me_cylinder_004.use_remesh_preserve_attributes = False
me_cylinder_004.update()
me_cylinder_007 = bpy.data.meshes.new('Cylinder.007')
me_cylinder_007.from_pydata([(0.09802, 0.9952, -0.225), (0.09802, 0.9952, 0.225), (0.1951, 0.9808, -0.225), (0.1951, 0.9808, 0.225), (0.2903, 0.9569, -0.225), (0.2903, 0.9569, 0.225), (0.3827, 0.9239, -0.225), (0.3827, 0.9239, 0.225), (0.4714, 0.8819, -0.225), (0.4714, 0.8819, 0.225), (0.5556, 0.8315, -0.225), (0.5556, 0.8315, 0.225), (0.6344, 0.773, -0.225), (0.6344, 0.773, 0.225), (0.7071, 0.7071, -0.225), (0.7071, 0.7071, 0.225), (0.8819, 0.4714, -0.225), (0.8819, 0.4714, 0.225), (0.9239, 0.3827, -0.225), (0.9239, 0.3827, 0.225), (0.9569, 0.2903, -0.225), (0.9569, 0.2903, 0.225), (0.9808, 0.1951, -0.225), (0.9808, 0.1951, 0.225), (0.9952, 0.09802, -0.225), (0.9952, 0.09802, 0.225), (1.0, -4.371e-08, -0.225), (1.0, -4.371e-08, 0.225), (0.9952, -0.09802, -0.225), (0.9952, -0.09802, 0.225), (0.9808, -0.1951, -0.225), (0.9808, -0.1951, 0.225), (0.9569, -0.2903, -0.225), (0.9569, -0.2903, 0.225), (0.9239, -0.3827, -0.225), (0.9239, -0.3827, 0.225), (0.8819, -0.4714, -0.225), (0.8819, -0.4714, 0.225), (0.8315, -0.5556, -0.225), (0.8315, -0.5556, 0.225), (0.773, -0.6344, -0.225), (0.773, -0.6344, 0.225), (0.7071, -0.7071, -0.225), (0.7071, -0.7071, 0.225), (0.4714, -0.8819, -0.225), (0.4714, -0.8819, 0.225), (0.3827, -0.9239, -0.225), (0.3827, -0.9239, 0.225), (0.2903, -0.9569, -0.225), (0.2903, -0.9569, 0.225), (-8.742e-08, -1.0, -0.225), (-8.742e-08, -1.0, 0.225), (-0.09802, -0.9952, -0.225), (-0.09802, -0.9952, 0.225), (-0.1951, -0.9808, -0.225), (-0.1951, -0.9808, 0.225), (-0.2903, -0.9569, -0.225), (-0.2903, -0.9569, 0.225), (-0.3827, -0.9239, -0.225), (-0.3827, -0.9239, 0.225), (-0.4714, -0.8819, -0.225), (-0.4714, -0.8819, 0.225), (-0.5556, -0.8315, -0.225), (-0.5556, -0.8315, 0.225), (-0.773, -0.6344, -0.225), (-0.773, -0.6344, 0.225), (-0.8315, -0.5556, -0.225), (-0.8315, -0.5556, 0.225), (-0.8819, -0.4714, -0.225), (-0.8819, -0.4714, 0.225), (-0.9239, -0.3827, -0.225), (-0.9239, -0.3827, 0.225), (-0.9569, -0.2903, -0.225), (-0.9569, -0.2903, 0.225), (-0.9808, -0.1951, -0.225), (-0.9808, -0.1951, 0.225), (-0.9952, -0.09802, -0.225), (-0.9952, -0.09802, 0.225), (-1.0, 1.192e-08, -0.225), (-1.0, 1.192e-08, 0.225), (-0.9952, 0.09802, -0.225), (-0.9952, 0.09802, 0.225), (-0.9808, 0.1951, -0.225), (-0.9808, 0.1951, 0.225), (-0.9569, 0.2903, -0.225), (-0.9569, 0.2903, 0.225), (-0.9239, 0.3827, -0.225), (-0.9239, 0.3827, 0.225), (-0.8819, 0.4714, -0.225), (-0.8819, 0.4714, 0.225), (-0.7071, 0.7071, -0.225), (-0.7071, 0.7071, 0.225), (-0.6344, 0.773, -0.225), (-0.6344, 0.773, 0.225), (-0.5556, 0.8315, -0.225), (-0.5556, 0.8315, 0.225), (-0.4714, 0.8819, -0.225), (-0.4714, 0.8819, 0.225), (-0.3827, 0.9239, -0.225), (-0.3827, 0.9239, 0.225), (-0.2903, 0.9569, -0.225), (-0.2903, 0.9569, 0.225), (-0.1951, 0.9808, -0.225), (-0.1951, 0.9808, 0.225)], [], [(0, 1, 3, 2), (2, 3, 5, 4), (4, 5, 7, 6), (6, 7, 9, 8), (8, 9, 11, 10), (10, 11, 13, 12), (12, 13, 15, 14), (16, 17, 19, 18), (18, 19, 21, 20), (20, 21, 23, 22), (22, 23, 25, 24), (24, 25, 27, 26), (26, 27, 29, 28), (28, 29, 31, 30), (30, 31, 33, 32), (32, 33, 35, 34), (34, 35, 37, 36), (36, 37, 39, 38), (38, 39, 41, 40), (40, 41, 43, 42), (44, 45, 47, 46), (46, 47, 49, 48), (50, 51, 53, 52), (52, 53, 55, 54), (54, 55, 57, 56), (56, 57, 59, 58), (58, 59, 61, 60), (60, 61, 63, 62), (64, 65, 67, 66), (66, 67, 69, 68), (68, 69, 71, 70), (70, 71, 73, 72), (72, 73, 75, 74), (74, 75, 77, 76), (76, 77, 79, 78), (78, 79, 81, 80), (80, 81, 83, 82), (82, 83, 85, 84), (84, 85, 87, 86), (86, 87, 89, 88), (90, 91, 93, 92), (92, 93, 95, 94), (94, 95, 97, 96), (96, 97, 99, 98), (98, 99, 101, 100), (100, 101, 103, 102)])
_uv = me_cylinder_007.uv_layers.new(name='UVMap')
_uv.uv.foreach_set('vector', [0.9844, 0.5, 0.9844, 1.0, 0.9688, 1.0, 0.9688, 0.5, 0.9688, 0.5, 0.9688, 1.0, 0.9531, 1.0, 0.9531, 0.5, 0.9531, 0.5, 0.9531, 1.0, 0.9375, 1.0, 0.9375, 0.5, 0.9375, 0.5, 0.9375, 1.0, 0.9219, 1.0, 0.9219, 0.5, 0.9219, 0.5, 0.9219, 1.0, 0.9062, 1.0, 0.9062, 0.5, 0.9062, 0.5, 0.9062, 1.0, 0.8906, 1.0, 0.8906, 0.5, 0.8906, 0.5, 0.8906, 1.0, 0.875, 1.0, 0.875, 0.5, 0.8281, 0.5, 0.8281, 1.0, 0.8125, 1.0, 0.8125, 0.5, 0.8125, 0.5, 0.8125, 1.0, 0.7969, 1.0, 0.7969, 0.5, 0.7969, 0.5, 0.7969, 1.0, 0.7812, 1.0, 0.7812, 0.5, 0.7812, 0.5, 0.7812, 1.0, 0.7656, 1.0, 0.7656, 0.5, 0.7656, 0.5, 0.7656, 1.0, 0.75, 1.0, 0.75, 0.5, 0.75, 0.5, 0.75, 1.0, 0.7344, 1.0, 0.7344, 0.5, 0.7344, 0.5, 0.7344, 1.0, 0.7188, 1.0, 0.7188, 0.5, 0.7188, 0.5, 0.7188, 1.0, 0.7031, 1.0, 0.7031, 0.5, 0.7031, 0.5, 0.7031, 1.0, 0.6875, 1.0, 0.6875, 0.5, 0.6875, 0.5, 0.6875, 1.0, 0.6719, 1.0, 0.6719, 0.5, 0.6719, 0.5, 0.6719, 1.0, 0.6562, 1.0, 0.6562, 0.5, 0.6562, 0.5, 0.6562, 1.0, 0.6406, 1.0, 0.6406, 0.5, 0.6406, 0.5, 0.6406, 1.0, 0.625, 1.0, 0.625, 0.5, 0.5781, 0.5, 0.5781, 1.0, 0.5625, 1.0, 0.5625, 0.5, 0.5625, 0.5, 0.5625, 1.0, 0.5469, 1.0, 0.5469, 0.5, 0.5, 0.5, 0.5, 1.0, 0.4844, 1.0, 0.4844, 0.5, 0.4844, 0.5, 0.4844, 1.0, 0.4688, 1.0, 0.4688, 0.5, 0.4688, 0.5, 0.4688, 1.0, 0.4531, 1.0, 0.4531, 0.5, 0.4531, 0.5, 0.4531, 1.0, 0.4375, 1.0, 0.4375, 0.5, 0.4375, 0.5, 0.4375, 1.0, 0.4219, 1.0, 0.4219, 0.5, 0.4219, 0.5, 0.4219, 1.0, 0.4062, 1.0, 0.4062, 0.5, 0.3594, 0.5, 0.3594, 1.0, 0.3438, 1.0, 0.3438, 0.5, 0.3438, 0.5, 0.3438, 1.0, 0.3281, 1.0, 0.3281, 0.5, 0.3281, 0.5, 0.3281, 1.0, 0.3125, 1.0, 0.3125, 0.5, 0.3125, 0.5, 0.3125, 1.0, 0.2969, 1.0, 0.2969, 0.5, 0.2969, 0.5, 0.2969, 1.0, 0.2812, 1.0, 0.2812, 0.5, 0.2812, 0.5, 0.2812, 1.0, 0.2656, 1.0, 0.2656, 0.5, 0.2656, 0.5, 0.2656, 1.0, 0.25, 1.0, 0.25, 0.5, 0.25, 0.5, 0.25, 1.0, 0.2344, 1.0, 0.2344, 0.5, 0.2344, 0.5, 0.2344, 1.0, 0.2188, 1.0, 0.2188, 0.5, 0.2188, 0.5, 0.2188, 1.0, 0.2031, 1.0, 0.2031, 0.5, 0.2031, 0.5, 0.2031, 1.0, 0.1875, 1.0, 0.1875, 0.5, 0.1875, 0.5, 0.1875, 1.0, 0.1719, 1.0, 0.1719, 0.5, 0.125, 0.5, 0.125, 1.0, 0.1094, 1.0, 0.1094, 0.5, 0.1094, 0.5, 0.1094, 1.0, 0.09375, 1.0, 0.09375, 0.5, 0.09375, 0.5, 0.09375, 1.0, 0.07812, 1.0, 0.07812, 0.5, 0.07812, 0.5, 0.07812, 1.0, 0.0625, 1.0, 0.0625, 0.5, 0.0625, 0.5, 0.0625, 1.0, 0.04688, 1.0, 0.04688, 0.5, 0.04688, 0.5, 0.04688, 1.0, 0.03125, 1.0, 0.03125, 0.5])
me_cylinder_007.materials.append(mat_material_003)
me_cylinder_007.use_remesh_fix_poles = True
me_cylinder_007.use_remesh_preserve_attributes = False
me_cylinder_007.update()
me_cube_002 = bpy.data.meshes.new('Cube.002')
me_cube_002.from_pydata([(-0.265, -0.265, -0.265), (-0.265, -0.265, 0.265), (-0.265, 0.265, -0.265), (-0.265, 0.265, 0.265), (0.265, -0.265, -0.265), (0.265, -0.265, 0.265), (0.265, 0.265, -0.265), (0.265, 0.265, 0.265)], [], [(0, 1, 3, 2), (2, 3, 7, 6), (6, 7, 5, 4), (4, 5, 1, 0), (2, 6, 4, 0), (7, 3, 1, 5)])
_uv = me_cube_002.uv_layers.new(name='UVMap')
_uv.uv.foreach_set('vector', [0.375, 0.0, 0.625, 0.0, 0.625, 0.25, 0.375, 0.25, 0.375, 0.25, 0.625, 0.25, 0.625, 0.5, 0.375, 0.5, 0.375, 0.5, 0.625, 0.5, 0.625, 0.75, 0.375, 0.75, 0.375, 0.75, 0.625, 0.75, 0.625, 1.0, 0.375, 1.0, 0.125, 0.5, 0.375, 0.5, 0.375, 0.75, 0.125, 0.75, 0.625, 0.5, 0.875, 0.5, 0.875, 0.75, 0.625, 0.75])
me_cube_002.materials.append(mat_material_003)
me_cube_002.use_remesh_fix_poles = True
me_cube_002.use_remesh_preserve_attributes = False
me_cube_002.update()
me_cube_001 = bpy.data.meshes.new('Cube.001')
me_cube_001.from_pydata([(-0.265, -0.265, -0.265), (-0.265, -0.265, 0.265), (-0.265, 0.265, -0.265), (-0.265, 0.265, 0.265), (0.265, -0.265, -0.265), (0.265, -0.265, 0.265), (0.265, 0.265, -0.265), (0.265, 0.265, 0.265)], [], [(0, 1, 3, 2), (2, 3, 7, 6), (6, 7, 5, 4), (4, 5, 1, 0), (2, 6, 4, 0), (7, 3, 1, 5)])
_uv = me_cube_001.uv_layers.new(name='UVMap')
_uv.uv.foreach_set('vector', [0.375, 0.0, 0.625, 0.0, 0.625, 0.25, 0.375, 0.25, 0.375, 0.25, 0.625, 0.25, 0.625, 0.5, 0.375, 0.5, 0.375, 0.5, 0.625, 0.5, 0.625, 0.75, 0.375, 0.75, 0.375, 0.75, 0.625, 0.75, 0.625, 1.0, 0.375, 1.0, 0.125, 0.5, 0.375, 0.5, 0.375, 0.75, 0.125, 0.75, 0.625, 0.5, 0.875, 0.5, 0.875, 0.75, 0.625, 0.75])
me_cube_001.materials.append(mat_material_001)
me_cube_001.use_remesh_fix_poles = True
me_cube_001.use_remesh_preserve_attributes = False
me_cube_001.update()
me_cube_003 = bpy.data.meshes.new('Cube.003')
me_cube_003.from_pydata([(-0.265, -0.265, -0.265), (-0.265, -0.265, 0.265), (-0.265, 0.265, -0.265), (-0.265, 0.265, 0.265), (0.265, -0.265, -0.265), (0.265, -0.265, 0.265), (0.265, 0.265, -0.265), (0.265, 0.265, 0.265)], [], [(0, 1, 3, 2), (2, 3, 7, 6), (6, 7, 5, 4), (4, 5, 1, 0), (2, 6, 4, 0), (7, 3, 1, 5)])
_uv = me_cube_003.uv_layers.new(name='UVMap')
_uv.uv.foreach_set('vector', [0.375, 0.0, 0.625, 0.0, 0.625, 0.25, 0.375, 0.25, 0.375, 0.25, 0.625, 0.25, 0.625, 0.5, 0.375, 0.5, 0.375, 0.5, 0.625, 0.5, 0.625, 0.75, 0.375, 0.75, 0.375, 0.75, 0.625, 0.75, 0.625, 1.0, 0.375, 1.0, 0.125, 0.5, 0.375, 0.5, 0.375, 0.75, 0.125, 0.75, 0.625, 0.5, 0.875, 0.5, 0.875, 0.75, 0.625, 0.75])
me_cube_003.materials.append(mat_material_002)
me_cube_003.use_remesh_fix_poles = True
me_cube_003.use_remesh_preserve_attributes = False
me_cube_003.update()
me_cube_004 = bpy.data.meshes.new('Cube.004')
me_cube_004.from_pydata([(-0.265, -0.265, -0.265), (-0.265, -0.265, 0.265), (-0.265, 0.265, -0.265), (-0.265, 0.265, 0.265), (0.265, -0.265, -0.265), (0.265, -0.265, 0.265), (0.265, 0.265, -0.265), (0.265, 0.265, 0.265)], [], [(0, 1, 3, 2), (2, 3, 7, 6), (6, 7, 5, 4), (4, 5, 1, 0), (2, 6, 4, 0), (7, 3, 1, 5)])
_uv = me_cube_004.uv_layers.new(name='UVMap')
_uv.uv.foreach_set('vector', [0.375, 0.0, 0.625, 0.0, 0.625, 0.25, 0.375, 0.25, 0.375, 0.25, 0.625, 0.25, 0.625, 0.5, 0.375, 0.5, 0.375, 0.5, 0.625, 0.5, 0.625, 0.75, 0.375, 0.75, 0.375, 0.75, 0.625, 0.75, 0.625, 1.0, 0.375, 1.0, 0.125, 0.5, 0.375, 0.5, 0.375, 0.75, 0.125, 0.75, 0.625, 0.5, 0.875, 0.5, 0.875, 0.75, 0.625, 0.75])
me_cube_004.materials.append(mat_material_004)
me_cube_004.use_remesh_fix_poles = True
me_cube_004.use_remesh_preserve_attributes = False
me_cube_004.update()
me_cube_005 = bpy.data.meshes.new('Cube.005')
me_cube_005.from_pydata([(-0.265, -0.265, -0.265), (-0.265, -0.265, 0.265), (-0.265, 0.265, -0.265), (-0.265, 0.265, 0.265), (0.265, -0.265, -0.265), (0.265, -0.265, 0.265), (0.265, 0.265, -0.265), (0.265, 0.265, 0.265)], [], [(0, 1, 3, 2), (2, 3, 7, 6), (6, 7, 5, 4), (4, 5, 1, 0), (2, 6, 4, 0), (7, 3, 1, 5)])
_uv = me_cube_005.uv_layers.new(name='UVMap')
_uv.uv.foreach_set('vector', [0.375, 0.0, 0.625, 0.0, 0.625, 0.25, 0.375, 0.25, 0.375, 0.25, 0.625, 0.25, 0.625, 0.5, 0.375, 0.5, 0.375, 0.5, 0.625, 0.5, 0.625, 0.75, 0.375, 0.75, 0.375, 0.75, 0.625, 0.75, 0.625, 1.0, 0.375, 1.0, 0.125, 0.5, 0.375, 0.5, 0.375, 0.75, 0.125, 0.75, 0.625, 0.5, 0.875, 0.5, 0.875, 0.75, 0.625, 0.75])
me_cube_005.materials.append(mat_material_005)
me_cube_005.use_remesh_fix_poles = True
me_cube_005.use_remesh_preserve_attributes = False
me_cube_005.update()
me_cube_006 = bpy.data.meshes.new('Cube.006')
me_cube_006.from_pydata([(-0.265, -0.265, -0.265), (-0.265, -0.265, 0.265), (-0.265, 0.265, -0.265), (-0.265, 0.265, 0.265), (0.265, -0.265, -0.265), (0.265, -0.265, 0.265), (0.265, 0.265, -0.265), (0.265, 0.265, 0.265)], [], [(0, 1, 3, 2), (2, 3, 7, 6), (6, 7, 5, 4), (4, 5, 1, 0), (2, 6, 4, 0), (7, 3, 1, 5)])
_uv = me_cube_006.uv_layers.new(name='UVMap')
_uv.uv.foreach_set('vector', [0.375, 0.0, 0.625, 0.0, 0.625, 0.25, 0.375, 0.25, 0.375, 0.25, 0.625, 0.25, 0.625, 0.5, 0.375, 0.5, 0.375, 0.5, 0.625, 0.5, 0.625, 0.75, 0.375, 0.75, 0.375, 0.75, 0.625, 0.75, 0.625, 1.0, 0.375, 1.0, 0.125, 0.5, 0.375, 0.5, 0.375, 0.75, 0.125, 0.75, 0.625, 0.5, 0.875, 0.5, 0.875, 0.75, 0.625, 0.75])
me_cube_006.materials.append(mat_material_006)
me_cube_006.use_remesh_fix_poles = True
me_cube_006.use_remesh_preserve_attributes = False
me_cube_006.update()
me_cube_007 = bpy.data.meshes.new('Cube.007')
me_cube_007.from_pydata([(-0.265, -0.265, -0.265), (-0.265, -0.265, 0.265), (-0.265, 0.265, -0.265), (-0.265, 0.265, 0.265), (0.265, -0.265, -0.265), (0.265, -0.265, 0.265), (0.265, 0.265, -0.265), (0.265, 0.265, 0.265)], [], [(0, 1, 3, 2), (2, 3, 7, 6), (6, 7, 5, 4), (4, 5, 1, 0), (2, 6, 4, 0), (7, 3, 1, 5)])
_uv = me_cube_007.uv_layers.new(name='UVMap')
_uv.uv.foreach_set('vector', [0.375, 0.0, 0.625, 0.0, 0.625, 0.25, 0.375, 0.25, 0.375, 0.25, 0.625, 0.25, 0.625, 0.5, 0.375, 0.5, 0.375, 0.5, 0.625, 0.5, 0.625, 0.75, 0.375, 0.75, 0.375, 0.75, 0.625, 0.75, 0.625, 1.0, 0.375, 1.0, 0.125, 0.5, 0.375, 0.5, 0.375, 0.75, 0.125, 0.75, 0.625, 0.5, 0.875, 0.5, 0.875, 0.75, 0.625, 0.75])
me_cube_007.materials.append(mat_material_007)
me_cube_007.use_remesh_fix_poles = True
me_cube_007.use_remesh_preserve_attributes = False
me_cube_007.update()
me_cube_008 = bpy.data.meshes.new('Cube.008')
me_cube_008.from_pydata([(-0.265, -0.265, -0.265), (-0.265, -0.265, 0.265), (-0.265, 0.265, -0.265), (-0.265, 0.265, 0.265), (0.265, -0.265, -0.265), (0.265, -0.265, 0.265), (0.265, 0.265, -0.265), (0.265, 0.265, 0.265)], [], [(0, 1, 3, 2), (2, 3, 7, 6), (6, 7, 5, 4), (4, 5, 1, 0), (2, 6, 4, 0), (7, 3, 1, 5)])
_uv = me_cube_008.uv_layers.new(name='UVMap')
_uv.uv.foreach_set('vector', [0.375, 0.0, 0.625, 0.0, 0.625, 0.25, 0.375, 0.25, 0.375, 0.25, 0.625, 0.25, 0.625, 0.5, 0.375, 0.5, 0.375, 0.5, 0.625, 0.5, 0.625, 0.75, 0.375, 0.75, 0.375, 0.75, 0.625, 0.75, 0.625, 1.0, 0.375, 1.0, 0.125, 0.5, 0.375, 0.5, 0.375, 0.75, 0.125, 0.75, 0.625, 0.5, 0.875, 0.5, 0.875, 0.75, 0.625, 0.75])
me_cube_008.materials.append(mat_material_008)
me_cube_008.use_remesh_fix_poles = True
me_cube_008.use_remesh_preserve_attributes = False
me_cube_008.update()
me_cube_009 = bpy.data.meshes.new('Cube.009')
me_cube_009.from_pydata([(-0.265, -0.265, -0.265), (-0.265, -0.265, 0.265), (-0.265, 0.265, -0.265), (-0.265, 0.265, 0.265), (0.265, -0.265, -0.265), (0.265, -0.265, 0.265), (0.265, 0.265, -0.265), (0.265, 0.265, 0.265)], [], [(0, 1, 3, 2), (2, 3, 7, 6), (6, 7, 5, 4), (4, 5, 1, 0), (2, 6, 4, 0), (7, 3, 1, 5)])
_uv = me_cube_009.uv_layers.new(name='UVMap')
_uv.uv.foreach_set('vector', [0.375, 0.0, 0.625, 0.0, 0.625, 0.25, 0.375, 0.25, 0.375, 0.25, 0.625, 0.25, 0.625, 0.5, 0.375, 0.5, 0.375, 0.5, 0.625, 0.5, 0.625, 0.75, 0.375, 0.75, 0.375, 0.75, 0.625, 0.75, 0.625, 1.0, 0.375, 1.0, 0.125, 0.5, 0.375, 0.5, 0.375, 0.75, 0.125, 0.75, 0.625, 0.5, 0.875, 0.5, 0.875, 0.75, 0.625, 0.75])
me_cube_009.materials.append(mat_material_009)
me_cube_009.use_remesh_fix_poles = True
me_cube_009.use_remesh_preserve_attributes = False
me_cube_009.update()
me_cube_010 = bpy.data.meshes.new('Cube.010')
me_cube_010.from_pydata([(-0.265, -0.265, -0.265), (-0.265, -0.265, 0.265), (-0.265, 0.265, -0.265), (-0.265, 0.265, 0.265), (0.265, -0.265, -0.265), (0.265, -0.265, 0.265), (0.265, 0.265, -0.265), (0.265, 0.265, 0.265)], [], [(0, 1, 3, 2), (2, 3, 7, 6), (6, 7, 5, 4), (4, 5, 1, 0), (2, 6, 4, 0), (7, 3, 1, 5)])
_uv = me_cube_010.uv_layers.new(name='UVMap')
_uv.uv.foreach_set('vector', [0.375, 0.0, 0.625, 0.0, 0.625, 0.25, 0.375, 0.25, 0.375, 0.25, 0.625, 0.25, 0.625, 0.5, 0.375, 0.5, 0.375, 0.5, 0.625, 0.5, 0.625, 0.75, 0.375, 0.75, 0.375, 0.75, 0.625, 0.75, 0.625, 1.0, 0.375, 1.0, 0.125, 0.5, 0.375, 0.5, 0.375, 0.75, 0.125, 0.75, 0.625, 0.5, 0.875, 0.5, 0.875, 0.75, 0.625, 0.75])
me_cube_010.materials.append(mat_material_010)
me_cube_010.use_remesh_fix_poles = True
me_cube_010.use_remesh_preserve_attributes = False
me_cube_010.update()
me_cube_011 = bpy.data.meshes.new('Cube.011')
me_cube_011.from_pydata([(-0.265, -0.265, -0.265), (-0.265, -0.265, 0.265), (-0.265, 0.265, -0.265), (-0.265, 0.265, 0.265), (0.265, -0.265, -0.265), (0.265, -0.265, 0.265), (0.265, 0.265, -0.265), (0.265, 0.265, 0.265)], [], [(0, 1, 3, 2), (2, 3, 7, 6), (6, 7, 5, 4), (4, 5, 1, 0), (2, 6, 4, 0), (7, 3, 1, 5)])
_uv = me_cube_011.uv_layers.new(name='UVMap')
_uv.uv.foreach_set('vector', [0.375, 0.0, 0.625, 0.0, 0.625, 0.25, 0.375, 0.25, 0.375, 0.25, 0.625, 0.25, 0.625, 0.5, 0.375, 0.5, 0.375, 0.5, 0.625, 0.5, 0.625, 0.75, 0.375, 0.75, 0.375, 0.75, 0.625, 0.75, 0.625, 1.0, 0.375, 1.0, 0.125, 0.5, 0.375, 0.5, 0.375, 0.75, 0.125, 0.75, 0.625, 0.5, 0.875, 0.5, 0.875, 0.75, 0.625, 0.75])
me_cube_011.materials.append(mat_material_011)
me_cube_011.use_remesh_fix_poles = True
me_cube_011.use_remesh_preserve_attributes = False
me_cube_011.update()
me_cylinder_008 = bpy.data.meshes.new('Cylinder.008')
me_cylinder_008.from_pydata([(0.1951, 0.9808, -0.225), (0.1951, 0.9808, 0.225), (0.2903, 0.9569, -0.225), (0.2903, 0.9569, 0.225), (0.3827, 0.9239, -0.225), (0.3827, 0.9239, 0.225), (0.4714, 0.8819, -0.225), (0.4714, 0.8819, 0.225), (0.5556, 0.8315, -0.225), (0.5556, 0.8315, 0.225), (0.8315, 0.5556, -0.225), (0.8315, 0.5556, 0.225), (0.8819, 0.4714, -0.225), (0.8819, 0.4714, 0.225), (0.9239, 0.3827, -0.225), (0.9239, 0.3827, 0.225), (0.9569, 0.2903, -0.225), (0.9569, 0.2903, 0.225), (0.9808, 0.1951, -0.225), (0.9808, 0.1951, 0.225), (0.9952, 0.09802, -0.225), (0.9952, 0.09802, 0.225), (1.0, -4.371e-08, -0.225), (1.0, -4.371e-08, 0.225), (0.9952, -0.09802, -0.225), (0.9952, -0.09802, 0.225), (0.9808, -0.1951, -0.225), (0.9808, -0.1951, 0.225), (0.9569, -0.2903, -0.225), (0.9569, -0.2903, 0.225), (0.9239, -0.3827, -0.225), (0.9239, -0.3827, 0.225), (0.8819, -0.4714, -0.225), (0.8819, -0.4714, 0.225), (0.8315, -0.5556, -0.225), (0.8315, -0.5556, 0.225), (0.773, -0.6344, -0.225), (0.773, -0.6344, 0.225), (0.7071, -0.7071, -0.225), (0.7071, -0.7071, 0.225), (0.6344, -0.773, -0.225), (0.6344, -0.773, 0.225), (0.5556, -0.8315, -0.225), (0.5556, -0.8315, 0.225), (0.4714, -0.8819, -0.225), (0.4714, -0.8819, 0.225), (0.3827, -0.9239, -0.225), (0.3827, -0.9239, 0.225), (-8.742e-08, -1.0, -0.225), (-8.742e-08, -1.0, 0.225), (-0.09802, -0.9952, -0.225), (-0.09802, -0.9952, 0.225), (-0.1951, -0.9808, -0.225), (-0.1951, -0.9808, 0.225), (-0.2903, -0.9569, -0.225), (-0.2903, -0.9569, 0.225), (-0.3827, -0.9239, -0.225), (-0.3827, -0.9239, 0.225), (-0.4714, -0.8819, -0.225), (-0.4714, -0.8819, 0.225), (-0.5556, -0.8315, -0.225), (-0.5556, -0.8315, 0.225), (-0.6344, -0.773, -0.225), (-0.6344, -0.773, 0.225), (-0.7071, -0.7071, -0.225), (-0.7071, -0.7071, 0.225), (-0.773, -0.6344, -0.225), (-0.773, -0.6344, 0.225), (-0.8315, -0.5556, -0.225), (-0.8315, -0.5556, 0.225), (-0.8819, -0.4714, -0.225), (-0.8819, -0.4714, 0.225), (-0.9239, -0.3827, -0.225), (-0.9239, -0.3827, 0.225), (-0.9569, -0.2903, -0.225), (-0.9569, -0.2903, 0.225), (-0.9808, -0.1951, -0.225), (-0.9808, -0.1951, 0.225), (-0.9952, -0.09802, -0.225), (-0.9952, -0.09802, 0.225), (-0.9569, 0.2903, -0.225), (-0.9569, 0.2903, 0.225), (-0.9239, 0.3827, -0.225), (-0.9239, 0.3827, 0.225), (-0.8819, 0.4714, -0.225), (-0.8819, 0.4714, 0.225), (-0.8315, 0.5556, -0.225), (-0.8315, 0.5556, 0.225), (-0.773, 0.6344, -0.225), (-0.773, 0.6344, 0.225), (-0.7071, 0.7071, -0.225), (-0.7071, 0.7071, 0.225), (-0.6344, 0.773, -0.225), (-0.6344, 0.773, 0.225), (-0.5556, 0.8315, -0.225), (-0.5556, 0.8315, 0.225), (-0.4714, 0.8819, -0.225), (-0.4714, 0.8819, 0.225), (-0.3827, 0.9239, -0.225), (-0.3827, 0.9239, 0.225), (-0.2903, 0.9569, -0.225), (-0.2903, 0.9569, 0.225), (-0.1951, 0.9808, -0.225), (-0.1951, 0.9808, 0.225)], [], [(0, 1, 3, 2), (2, 3, 5, 4), (4, 5, 7, 6), (6, 7, 9, 8), (10, 11, 13, 12), (12, 13, 15, 14), (14, 15, 17, 16), (16, 17, 19, 18), (18, 19, 21, 20), (20, 21, 23, 22), (22, 23, 25, 24), (24, 25, 27, 26), (26, 27, 29, 28), (28, 29, 31, 30), (30, 31, 33, 32), (32, 33, 35, 34), (34, 35, 37, 36), (36, 37, 39, 38), (38, 39, 41, 40), (40, 41, 43, 42), (42, 43, 45, 44), (44, 45, 47, 46), (48, 49, 51, 50), (50, 51, 53, 52), (52, 53, 55, 54), (54, 55, 57, 56), (56, 57, 59, 58), (58, 59, 61, 60), (60, 61, 63, 62), (62, 63, 65, 64), (64, 65, 67, 66), (66, 67, 69, 68), (68, 69, 71, 70), (70, 71, 73, 72), (72, 73, 75, 74), (74, 75, 77, 76), (76, 77, 79, 78), (80, 81, 83, 82), (82, 83, 85, 84), (84, 85, 87, 86), (86, 87, 89, 88), (88, 89, 91, 90), (90, 91, 93, 92), (92, 93, 95, 94), (94, 95, 97, 96), (96, 97, 99, 98), (98, 99, 101, 100), (100, 101, 103, 102)])
_uv = me_cylinder_008.uv_layers.new(name='UVMap')
_uv.uv.foreach_set('vector', [0.9688, 0.5, 0.9688, 1.0, 0.9531, 1.0, 0.9531, 0.5, 0.9531, 0.5, 0.9531, 1.0, 0.9375, 1.0, 0.9375, 0.5, 0.9375, 0.5, 0.9375, 1.0, 0.9219, 1.0, 0.9219, 0.5, 0.9219, 0.5, 0.9219, 1.0, 0.9062, 1.0, 0.9062, 0.5, 0.8438, 0.5, 0.8438, 1.0, 0.8281, 1.0, 0.8281, 0.5, 0.8281, 0.5, 0.8281, 1.0, 0.8125, 1.0, 0.8125, 0.5, 0.8125, 0.5, 0.8125, 1.0, 0.7969, 1.0, 0.7969, 0.5, 0.7969, 0.5, 0.7969, 1.0, 0.7812, 1.0, 0.7812, 0.5, 0.7812, 0.5, 0.7812, 1.0, 0.7656, 1.0, 0.7656, 0.5, 0.7656, 0.5, 0.7656, 1.0, 0.75, 1.0, 0.75, 0.5, 0.75, 0.5, 0.75, 1.0, 0.7344, 1.0, 0.7344, 0.5, 0.7344, 0.5, 0.7344, 1.0, 0.7188, 1.0, 0.7188, 0.5, 0.7188, 0.5, 0.7188, 1.0, 0.7031, 1.0, 0.7031, 0.5, 0.7031, 0.5, 0.7031, 1.0, 0.6875, 1.0, 0.6875, 0.5, 0.6875, 0.5, 0.6875, 1.0, 0.6719, 1.0, 0.6719, 0.5, 0.6719, 0.5, 0.6719, 1.0, 0.6562, 1.0, 0.6562, 0.5, 0.6562, 0.5, 0.6562, 1.0, 0.6406, 1.0, 0.6406, 0.5, 0.6406, 0.5, 0.6406, 1.0, 0.625, 1.0, 0.625, 0.5, 0.625, 0.5, 0.625, 1.0, 0.6094, 1.0, 0.6094, 0.5, 0.6094, 0.5, 0.6094, 1.0, 0.5938, 1.0, 0.5938, 0.5, 0.5938, 0.5, 0.5938, 1.0, 0.5781, 1.0, 0.5781, 0.5, 0.5781, 0.5, 0.5781, 1.0, 0.5625, 1.0, 0.5625, 0.5, 0.5, 0.5, 0.5, 1.0, 0.4844, 1.0, 0.4844, 0.5, 0.4844, 0.5, 0.4844, 1.0, 0.4688, 1.0, 0.4688, 0.5, 0.4688, 0.5, 0.4688, 1.0, 0.4531, 1.0, 0.4531, 0.5, 0.4531, 0.5, 0.4531, 1.0, 0.4375, 1.0, 0.4375, 0.5, 0.4375, 0.5, 0.4375, 1.0, 0.4219, 1.0, 0.4219, 0.5, 0.4219, 0.5, 0.4219, 1.0, 0.4062, 1.0, 0.4062, 0.5, 0.4062, 0.5, 0.4062, 1.0, 0.3906, 1.0, 0.3906, 0.5, 0.3906, 0.5, 0.3906, 1.0, 0.375, 1.0, 0.375, 0.5, 0.375, 0.5, 0.375, 1.0, 0.3594, 1.0, 0.3594, 0.5, 0.3594, 0.5, 0.3594, 1.0, 0.3438, 1.0, 0.3438, 0.5, 0.3438, 0.5, 0.3438, 1.0, 0.3281, 1.0, 0.3281, 0.5, 0.3281, 0.5, 0.3281, 1.0, 0.3125, 1.0, 0.3125, 0.5, 0.3125, 0.5, 0.3125, 1.0, 0.2969, 1.0, 0.2969, 0.5, 0.2969, 0.5, 0.2969, 1.0, 0.2812, 1.0, 0.2812, 0.5, 0.2812, 0.5, 0.2812, 1.0, 0.2656, 1.0, 0.2656, 0.5, 0.2031, 0.5, 0.2031, 1.0, 0.1875, 1.0, 0.1875, 0.5, 0.1875, 0.5, 0.1875, 1.0, 0.1719, 1.0, 0.1719, 0.5, 0.1719, 0.5, 0.1719, 1.0, 0.1562, 1.0, 0.1562, 0.5, 0.1562, 0.5, 0.1562, 1.0, 0.1406, 1.0, 0.1406, 0.5, 0.1406, 0.5, 0.1406, 1.0, 0.125, 1.0, 0.125, 0.5, 0.125, 0.5, 0.125, 1.0, 0.1094, 1.0, 0.1094, 0.5, 0.1094, 0.5, 0.1094, 1.0, 0.09375, 1.0, 0.09375, 0.5, 0.09375, 0.5, 0.09375, 1.0, 0.07812, 1.0, 0.07812, 0.5, 0.07812, 0.5, 0.07812, 1.0, 0.0625, 1.0, 0.0625, 0.5, 0.0625, 0.5, 0.0625, 1.0, 0.04688, 1.0, 0.04688, 0.5, 0.04688, 0.5, 0.04688, 1.0, 0.03125, 1.0, 0.03125, 0.5])
me_cylinder_008.materials.append(mat_material_003)
me_cylinder_008.use_remesh_fix_poles = True
me_cylinder_008.use_remesh_preserve_attributes = False
me_cylinder_008.update()
me_cylinder_003 = bpy.data.meshes.new('Cylinder.003')
me_cylinder_003.from_pydata([(0.09802, 0.9952, -0.225), (0.09802, 0.9952, 0.225), (0.1951, 0.9808, -0.225), (0.1951, 0.9808, 0.225), (0.2903, 0.9569, -0.225), (0.2903, 0.9569, 0.225), (0.3827, 0.9239, -0.225), (0.3827, 0.9239, 0.225), (0.4714, 0.8819, -0.225), (0.4714, 0.8819, 0.225), (0.5556, 0.8315, -0.225), (0.5556, 0.8315, 0.225), (0.6344, 0.773, -0.225), (0.6344, 0.773, 0.225), (0.7071, 0.7071, -0.225), (0.7071, 0.7071, 0.225), (0.773, 0.6344, -0.225), (0.773, 0.6344, 0.225), (0.8315, 0.5556, -0.225), (0.8315, 0.5556, 0.225), (0.8819, 0.4714, -0.225), (0.8819, 0.4714, 0.225), (0.9239, 0.3827, -0.225), (0.9239, 0.3827, 0.225), (0.9569, 0.2903, -0.225), (0.9569, 0.2903, 0.225), (0.9808, 0.1951, -0.225), (0.9808, 0.1951, 0.225), (0.9952, 0.09802, -0.225), (0.9952, 0.09802, 0.225), (1.0, -4.371e-08, -0.225), (1.0, -4.371e-08, 0.225), (0.9952, -0.09802, -0.225), (0.9952, -0.09802, 0.225), (0.9808, -0.1951, -0.225), (0.9808, -0.1951, 0.225), (0.9569, -0.2903, -0.225), (0.9569, -0.2903, 0.225), (0.9239, -0.3827, -0.225), (0.9239, -0.3827, 0.225), (0.773, -0.6344, -0.225), (0.773, -0.6344, 0.225), (0.7071, -0.7071, -0.225), (0.7071, -0.7071, 0.225), (0.6344, -0.773, -0.225), (0.6344, -0.773, 0.225), (0.5556, -0.8315, -0.225), (0.5556, -0.8315, 0.225), (0.4714, -0.8819, -0.225), (0.4714, -0.8819, 0.225), (0.3827, -0.9239, -0.225), (0.3827, -0.9239, 0.225), (0.2903, -0.9569, -0.225), (0.2903, -0.9569, 0.225), (0.1951, -0.9808, -0.225), (0.1951, -0.9808, 0.225), (0.09802, -0.9952, -0.225), (0.09802, -0.9952, 0.225), (-0.1951, -0.9808, -0.225), (-0.1951, -0.9808, 0.225), (-0.2903, -0.9569, -0.225), (-0.2903, -0.9569, 0.225), (-0.3827, -0.9239, -0.225), (-0.3827, -0.9239, 0.225), (-0.4714, -0.8819, -0.225), (-0.4714, -0.8819, 0.225), (-0.5556, -0.8315, -0.225), (-0.5556, -0.8315, 0.225), (-0.6344, -0.773, -0.225), (-0.6344, -0.773, 0.225), (-0.7071, -0.7071, -0.225), (-0.7071, -0.7071, 0.225), (-0.773, -0.6344, -0.225), (-0.773, -0.6344, 0.225), (-0.8315, -0.5556, -0.225), (-0.8315, -0.5556, 0.225), (-0.8819, -0.4714, -0.225), (-0.8819, -0.4714, 0.225), (-0.9239, -0.3827, -0.225), (-0.9239, -0.3827, 0.225), (-0.9569, -0.2903, -0.225), (-0.9569, -0.2903, 0.225), (-0.9808, -0.1951, -0.225), (-0.9808, -0.1951, 0.225), (-0.9952, -0.09802, -0.225), (-0.9952, -0.09802, 0.225), (-1.0, 1.192e-08, -0.225), (-1.0, 1.192e-08, 0.225), (-0.9952, 0.09802, -0.225), (-0.9952, 0.09802, 0.225), (-0.9808, 0.1951, -0.225), (-0.9808, 0.1951, 0.225), (-0.8819, 0.4714, -0.225), (-0.8819, 0.4714, 0.225), (-0.8315, 0.5556, -0.225), (-0.8315, 0.5556, 0.225), (-0.773, 0.6344, -0.225), (-0.773, 0.6344, 0.225), (-0.7071, 0.7071, -0.225), (-0.7071, 0.7071, 0.225), (-0.6344, 0.773, -0.225), (-0.6344, 0.773, 0.225), (-0.5556, 0.8315, -0.225), (-0.5556, 0.8315, 0.225), (-0.4714, 0.8819, -0.225), (-0.4714, 0.8819, 0.225), (-0.3827, 0.9239, -0.225), (-0.3827, 0.9239, 0.225), (-0.2903, 0.9569, -0.225), (-0.2903, 0.9569, 0.225), (-0.1951, 0.9808, -0.225), (-0.1951, 0.9808, 0.225)], [], [(0, 1, 3, 2), (2, 3, 5, 4), (4, 5, 7, 6), (6, 7, 9, 8), (8, 9, 11, 10), (10, 11, 13, 12), (12, 13, 15, 14), (14, 15, 17, 16), (16, 17, 19, 18), (18, 19, 21, 20), (20, 21, 23, 22), (22, 23, 25, 24), (24, 25, 27, 26), (26, 27, 29, 28), (28, 29, 31, 30), (30, 31, 33, 32), (32, 33, 35, 34), (34, 35, 37, 36), (36, 37, 39, 38), (40, 41, 43, 42), (42, 43, 45, 44), (44, 45, 47, 46), (46, 47, 49, 48), (48, 49, 51, 50), (50, 51, 53, 52), (52, 53, 55, 54), (54, 55, 57, 56), (58, 59, 61, 60), (60, 61, 63, 62), (62, 63, 65, 64), (64, 65, 67, 66), (66, 67, 69, 68), (68, 69, 71, 70), (70, 71, 73, 72), (72, 73, 75, 74), (74, 75, 77, 76), (76, 77, 79, 78), (78, 79, 81, 80), (80, 81, 83, 82), (82, 83, 85, 84), (84, 85, 87, 86), (86, 87, 89, 88), (88, 89, 91, 90), (92, 93, 95, 94), (94, 95, 97, 96), (96, 97, 99, 98), (98, 99, 101, 100), (100, 101, 103, 102), (102, 103, 105, 104), (104, 105, 107, 106), (106, 107, 109, 108), (108, 109, 111, 110)])
_uv = me_cylinder_003.uv_layers.new(name='UVMap')
_uv.uv.foreach_set('vector', [0.9844, 0.5, 0.9844, 1.0, 0.9688, 1.0, 0.9688, 0.5, 0.9688, 0.5, 0.9688, 1.0, 0.9531, 1.0, 0.9531, 0.5, 0.9531, 0.5, 0.9531, 1.0, 0.9375, 1.0, 0.9375, 0.5, 0.9375, 0.5, 0.9375, 1.0, 0.9219, 1.0, 0.9219, 0.5, 0.9219, 0.5, 0.9219, 1.0, 0.9062, 1.0, 0.9062, 0.5, 0.9062, 0.5, 0.9062, 1.0, 0.8906, 1.0, 0.8906, 0.5, 0.8906, 0.5, 0.8906, 1.0, 0.875, 1.0, 0.875, 0.5, 0.875, 0.5, 0.875, 1.0, 0.8594, 1.0, 0.8594, 0.5, 0.8594, 0.5, 0.8594, 1.0, 0.8438, 1.0, 0.8438, 0.5, 0.8438, 0.5, 0.8438, 1.0, 0.8281, 1.0, 0.8281, 0.5, 0.8281, 0.5, 0.8281, 1.0, 0.8125, 1.0, 0.8125, 0.5, 0.8125, 0.5, 0.8125, 1.0, 0.7969, 1.0, 0.7969, 0.5, 0.7969, 0.5, 0.7969, 1.0, 0.7812, 1.0, 0.7812, 0.5, 0.7812, 0.5, 0.7812, 1.0, 0.7656, 1.0, 0.7656, 0.5, 0.7656, 0.5, 0.7656, 1.0, 0.75, 1.0, 0.75, 0.5, 0.75, 0.5, 0.75, 1.0, 0.7344, 1.0, 0.7344, 0.5, 0.7344, 0.5, 0.7344, 1.0, 0.7188, 1.0, 0.7188, 0.5, 0.7188, 0.5, 0.7188, 1.0, 0.7031, 1.0, 0.7031, 0.5, 0.7031, 0.5, 0.7031, 1.0, 0.6875, 1.0, 0.6875, 0.5, 0.6406, 0.5, 0.6406, 1.0, 0.625, 1.0, 0.625, 0.5, 0.625, 0.5, 0.625, 1.0, 0.6094, 1.0, 0.6094, 0.5, 0.6094, 0.5, 0.6094, 1.0, 0.5938, 1.0, 0.5938, 0.5, 0.5938, 0.5, 0.5938, 1.0, 0.5781, 1.0, 0.5781, 0.5, 0.5781, 0.5, 0.5781, 1.0, 0.5625, 1.0, 0.5625, 0.5, 0.5625, 0.5, 0.5625, 1.0, 0.5469, 1.0, 0.5469, 0.5, 0.5469, 0.5, 0.5469, 1.0, 0.5312, 1.0, 0.5312, 0.5, 0.5312, 0.5, 0.5312, 1.0, 0.5156, 1.0, 0.5156, 0.5, 0.4688, 0.5, 0.4688, 1.0, 0.4531, 1.0, 0.4531, 0.5, 0.4531, 0.5, 0.4531, 1.0, 0.4375, 1.0, 0.4375, 0.5, 0.4375, 0.5, 0.4375, 1.0, 0.4219, 1.0, 0.4219, 0.5, 0.4219, 0.5, 0.4219, 1.0, 0.4062, 1.0, 0.4062, 0.5, 0.4062, 0.5, 0.4062, 1.0, 0.3906, 1.0, 0.3906, 0.5, 0.3906, 0.5, 0.3906, 1.0, 0.375, 1.0, 0.375, 0.5, 0.375, 0.5, 0.375, 1.0, 0.3594, 1.0, 0.3594, 0.5, 0.3594, 0.5, 0.3594, 1.0, 0.3438, 1.0, 0.3438, 0.5, 0.3438, 0.5, 0.3438, 1.0, 0.3281, 1.0, 0.3281, 0.5, 0.3281, 0.5, 0.3281, 1.0, 0.3125, 1.0, 0.3125, 0.5, 0.3125, 0.5, 0.3125, 1.0, 0.2969, 1.0, 0.2969, 0.5, 0.2969, 0.5, 0.2969, 1.0, 0.2812, 1.0, 0.2812, 0.5, 0.2812, 0.5, 0.2812, 1.0, 0.2656, 1.0, 0.2656, 0.5, 0.2656, 0.5, 0.2656, 1.0, 0.25, 1.0, 0.25, 0.5, 0.25, 0.5, 0.25, 1.0, 0.2344, 1.0, 0.2344, 0.5, 0.2344, 0.5, 0.2344, 1.0, 0.2188, 1.0, 0.2188, 0.5, 0.1719, 0.5, 0.1719, 1.0, 0.1562, 1.0, 0.1562, 0.5, 0.1562, 0.5, 0.1562, 1.0, 0.1406, 1.0, 0.1406, 0.5, 0.1406, 0.5, 0.1406, 1.0, 0.125, 1.0, 0.125, 0.5, 0.125, 0.5, 0.125, 1.0, 0.1094, 1.0, 0.1094, 0.5, 0.1094, 0.5, 0.1094, 1.0, 0.09375, 1.0, 0.09375, 0.5, 0.09375, 0.5, 0.09375, 1.0, 0.07812, 1.0, 0.07812, 0.5, 0.07812, 0.5, 0.07812, 1.0, 0.0625, 1.0, 0.0625, 0.5, 0.0625, 0.5, 0.0625, 1.0, 0.04688, 1.0, 0.04688, 0.5, 0.04688, 0.5, 0.04688, 1.0, 0.03125, 1.0, 0.03125, 0.5])
me_cylinder_003.materials.append(mat_material_003)
me_cylinder_003.use_remesh_fix_poles = True
me_cylinder_003.use_remesh_preserve_attributes = False
me_cylinder_003.update()
me_cube_012 = bpy.data.meshes.new('Cube.012')
me_cube_012.from_pydata([(-0.265, -0.265, -0.265), (-0.265, -0.265, 0.265), (-0.265, 0.265, -0.265), (-0.265, 0.265, 0.265), (0.265, -0.265, -0.265), (0.265, -0.265, 0.265), (0.265, 0.265, -0.265), (0.265, 0.265, 0.265)], [], [(0, 1, 3, 2), (2, 3, 7, 6), (6, 7, 5, 4), (4, 5, 1, 0), (2, 6, 4, 0), (7, 3, 1, 5)])
_uv = me_cube_012.uv_layers.new(name='UVMap')
_uv.uv.foreach_set('vector', [0.375, 0.0, 0.625, 0.0, 0.625, 0.25, 0.375, 0.25, 0.375, 0.25, 0.625, 0.25, 0.625, 0.5, 0.375, 0.5, 0.375, 0.5, 0.625, 0.5, 0.625, 0.75, 0.375, 0.75, 0.375, 0.75, 0.625, 0.75, 0.625, 1.0, 0.375, 1.0, 0.125, 0.5, 0.375, 0.5, 0.375, 0.75, 0.125, 0.75, 0.625, 0.5, 0.875, 0.5, 0.875, 0.75, 0.625, 0.75])
me_cube_012.materials.append(mat_material_012)
me_cube_012.use_remesh_fix_poles = True
me_cube_012.use_remesh_preserve_attributes = False
me_cube_012.update()
me_cube_013 = bpy.data.meshes.new('Cube.013')
me_cube_013.from_pydata([(-0.265, -0.265, -0.265), (-0.265, -0.265, 0.265), (-0.265, 0.265, -0.265), (-0.265, 0.265, 0.265), (0.265, -0.265, -0.265), (0.265, -0.265, 0.265), (0.265, 0.265, -0.265), (0.265, 0.265, 0.265)], [], [(0, 1, 3, 2), (2, 3, 7, 6), (6, 7, 5, 4), (4, 5, 1, 0), (2, 6, 4, 0), (7, 3, 1, 5)])
_uv = me_cube_013.uv_layers.new(name='UVMap')
_uv.uv.foreach_set('vector', [0.375, 0.0, 0.625, 0.0, 0.625, 0.25, 0.375, 0.25, 0.375, 0.25, 0.625, 0.25, 0.625, 0.5, 0.375, 0.5, 0.375, 0.5, 0.625, 0.5, 0.625, 0.75, 0.375, 0.75, 0.375, 0.75, 0.625, 0.75, 0.625, 1.0, 0.375, 1.0, 0.125, 0.5, 0.375, 0.5, 0.375, 0.75, 0.125, 0.75, 0.625, 0.5, 0.875, 0.5, 0.875, 0.75, 0.625, 0.75])
me_cube_013.materials.append(mat_material_013)
me_cube_013.use_remesh_fix_poles = True
me_cube_013.use_remesh_preserve_attributes = False
me_cube_013.update()
me_cube_014 = bpy.data.meshes.new('Cube.014')
me_cube_014.from_pydata([(-0.265, -0.265, -0.265), (-0.265, -0.265, 0.265), (-0.265, 0.265, -0.265), (-0.265, 0.265, 0.265), (0.265, -0.265, -0.265), (0.265, -0.265, 0.265), (0.265, 0.265, -0.265), (0.265, 0.265, 0.265)], [], [(0, 1, 3, 2), (2, 3, 7, 6), (6, 7, 5, 4), (4, 5, 1, 0), (2, 6, 4, 0), (7, 3, 1, 5)])
_uv = me_cube_014.uv_layers.new(name='UVMap')
_uv.uv.foreach_set('vector', [0.375, 0.0, 0.625, 0.0, 0.625, 0.25, 0.375, 0.25, 0.375, 0.25, 0.625, 0.25, 0.625, 0.5, 0.375, 0.5, 0.375, 0.5, 0.625, 0.5, 0.625, 0.75, 0.375, 0.75, 0.375, 0.75, 0.625, 0.75, 0.625, 1.0, 0.375, 1.0, 0.125, 0.5, 0.375, 0.5, 0.375, 0.75, 0.125, 0.75, 0.625, 0.5, 0.875, 0.5, 0.875, 0.75, 0.625, 0.75])
me_cube_014.materials.append(mat_material_014)
me_cube_014.use_remesh_fix_poles = True
me_cube_014.use_remesh_preserve_attributes = False
me_cube_014.update()
me_cube_015 = bpy.data.meshes.new('Cube.015')
me_cube_015.from_pydata([(-0.265, -0.265, -0.265), (-0.265, -0.265, 0.265), (-0.265, 0.265, -0.265), (-0.265, 0.265, 0.265), (0.265, -0.265, -0.265), (0.265, -0.265, 0.265), (0.265, 0.265, -0.265), (0.265, 0.265, 0.265)], [], [(0, 1, 3, 2), (2, 3, 7, 6), (6, 7, 5, 4), (4, 5, 1, 0), (2, 6, 4, 0), (7, 3, 1, 5)])
_uv = me_cube_015.uv_layers.new(name='UVMap')
_uv.uv.foreach_set('vector', [0.375, 0.0, 0.625, 0.0, 0.625, 0.25, 0.375, 0.25, 0.375, 0.25, 0.625, 0.25, 0.625, 0.5, 0.375, 0.5, 0.375, 0.5, 0.625, 0.5, 0.625, 0.75, 0.375, 0.75, 0.375, 0.75, 0.625, 0.75, 0.625, 1.0, 0.375, 1.0, 0.125, 0.5, 0.375, 0.5, 0.375, 0.75, 0.125, 0.75, 0.625, 0.5, 0.875, 0.5, 0.875, 0.75, 0.625, 0.75])
me_cube_015.materials.append(mat_material_015)
me_cube_015.use_remesh_fix_poles = True
me_cube_015.use_remesh_preserve_attributes = False
me_cube_015.update()
me_cube_016 = bpy.data.meshes.new('Cube.016')
me_cube_016.from_pydata([(-0.265, -0.265, -0.265), (-0.265, -0.265, 0.265), (-0.265, 0.265, -0.265), (-0.265, 0.265, 0.265), (0.265, -0.265, -0.265), (0.265, -0.265, 0.265), (0.265, 0.265, -0.265), (0.265, 0.265, 0.265)], [], [(0, 1, 3, 2), (2, 3, 7, 6), (6, 7, 5, 4), (4, 5, 1, 0), (2, 6, 4, 0), (7, 3, 1, 5)])
_uv = me_cube_016.uv_layers.new(name='UVMap')
_uv.uv.foreach_set('vector', [0.375, 0.0, 0.625, 0.0, 0.625, 0.25, 0.375, 0.25, 0.375, 0.25, 0.625, 0.25, 0.625, 0.5, 0.375, 0.5, 0.375, 0.5, 0.625, 0.5, 0.625, 0.75, 0.375, 0.75, 0.375, 0.75, 0.625, 0.75, 0.625, 1.0, 0.375, 1.0, 0.125, 0.5, 0.375, 0.5, 0.375, 0.75, 0.125, 0.75, 0.625, 0.5, 0.875, 0.5, 0.875, 0.75, 0.625, 0.75])
me_cube_016.materials.append(mat_material_016)
me_cube_016.use_remesh_fix_poles = True
me_cube_016.use_remesh_preserve_attributes = False
me_cube_016.update()
me_cube_018 = bpy.data.meshes.new('Cube.018')
me_cube_018.from_pydata([(-0.265, -0.265, -0.265), (-0.265, -0.265, 0.265), (-0.265, 0.265, -0.265), (-0.265, 0.265, 0.265), (0.265, -0.265, -0.265), (0.265, -0.265, 0.265), (0.265, 0.265, -0.265), (0.265, 0.265, 0.265)], [], [(0, 1, 3, 2), (2, 3, 7, 6), (6, 7, 5, 4), (4, 5, 1, 0), (2, 6, 4, 0), (7, 3, 1, 5)])
_uv = me_cube_018.uv_layers.new(name='UVMap')
_uv.uv.foreach_set('vector', [0.375, 0.0, 0.625, 0.0, 0.625, 0.25, 0.375, 0.25, 0.375, 0.25, 0.625, 0.25, 0.625, 0.5, 0.375, 0.5, 0.375, 0.5, 0.625, 0.5, 0.625, 0.75, 0.375, 0.75, 0.375, 0.75, 0.625, 0.75, 0.625, 1.0, 0.375, 1.0, 0.125, 0.5, 0.375, 0.5, 0.375, 0.75, 0.125, 0.75, 0.625, 0.5, 0.875, 0.5, 0.875, 0.75, 0.625, 0.75])
me_cube_018.materials.append(mat_material_018)
me_cube_018.use_remesh_fix_poles = True
me_cube_018.use_remesh_preserve_attributes = False
me_cube_018.update()
me_cube_019 = bpy.data.meshes.new('Cube.019')
me_cube_019.from_pydata([(-0.265, -0.265, -0.265), (-0.265, -0.265, 0.265), (-0.265, 0.265, -0.265), (-0.265, 0.265, 0.265), (0.265, -0.265, -0.265), (0.265, -0.265, 0.265), (0.265, 0.265, -0.265), (0.265, 0.265, 0.265)], [], [(0, 1, 3, 2), (2, 3, 7, 6), (6, 7, 5, 4), (4, 5, 1, 0), (2, 6, 4, 0), (7, 3, 1, 5)])
_uv = me_cube_019.uv_layers.new(name='UVMap')
_uv.uv.foreach_set('vector', [0.375, 0.0, 0.625, 0.0, 0.625, 0.25, 0.375, 0.25, 0.375, 0.25, 0.625, 0.25, 0.625, 0.5, 0.375, 0.5, 0.375, 0.5, 0.625, 0.5, 0.625, 0.75, 0.375, 0.75, 0.375, 0.75, 0.625, 0.75, 0.625, 1.0, 0.375, 1.0, 0.125, 0.5, 0.375, 0.5, 0.375, 0.75, 0.125, 0.75, 0.625, 0.5, 0.875, 0.5, 0.875, 0.75, 0.625, 0.75])
me_cube_019.materials.append(mat_material_019)
me_cube_019.use_remesh_fix_poles = True
me_cube_019.use_remesh_preserve_attributes = False
me_cube_019.update()
me_cube_020 = bpy.data.meshes.new('Cube.020')
me_cube_020.from_pydata([(-0.265, -0.265, -0.265), (-0.265, -0.265, 0.265), (-0.265, 0.265, -0.265), (-0.265, 0.265, 0.265), (0.265, -0.265, -0.265), (0.265, -0.265, 0.265), (0.265, 0.265, -0.265), (0.265, 0.265, 0.265)], [], [(0, 1, 3, 2), (2, 3, 7, 6), (6, 7, 5, 4), (4, 5, 1, 0), (2, 6, 4, 0), (7, 3, 1, 5)])
_uv = me_cube_020.uv_layers.new(name='UVMap')
_uv.uv.foreach_set('vector', [0.375, 0.0, 0.625, 0.0, 0.625, 0.25, 0.375, 0.25, 0.375, 0.25, 0.625, 0.25, 0.625, 0.5, 0.375, 0.5, 0.375, 0.5, 0.625, 0.5, 0.625, 0.75, 0.375, 0.75, 0.375, 0.75, 0.625, 0.75, 0.625, 1.0, 0.375, 1.0, 0.125, 0.5, 0.375, 0.5, 0.375, 0.75, 0.125, 0.75, 0.625, 0.5, 0.875, 0.5, 0.875, 0.75, 0.625, 0.75])
me_cube_020.materials.append(mat_material_020)
me_cube_020.use_remesh_fix_poles = True
me_cube_020.use_remesh_preserve_attributes = False
me_cube_020.update()
me_cube_021 = bpy.data.meshes.new('Cube.021')
me_cube_021.from_pydata([(-0.265, -0.265, -0.265), (-0.265, -0.265, 0.265), (-0.265, 0.265, -0.265), (-0.265, 0.265, 0.265), (0.265, -0.265, -0.265), (0.265, -0.265, 0.265), (0.265, 0.265, -0.265), (0.265, 0.265, 0.265)], [], [(0, 1, 3, 2), (2, 3, 7, 6), (6, 7, 5, 4), (4, 5, 1, 0), (2, 6, 4, 0), (7, 3, 1, 5)])
_uv = me_cube_021.uv_layers.new(name='UVMap')
_uv.uv.foreach_set('vector', [0.375, 0.0, 0.625, 0.0, 0.625, 0.25, 0.375, 0.25, 0.375, 0.25, 0.625, 0.25, 0.625, 0.5, 0.375, 0.5, 0.375, 0.5, 0.625, 0.5, 0.625, 0.75, 0.375, 0.75, 0.375, 0.75, 0.625, 0.75, 0.625, 1.0, 0.375, 1.0, 0.125, 0.5, 0.375, 0.5, 0.375, 0.75, 0.125, 0.75, 0.625, 0.5, 0.875, 0.5, 0.875, 0.75, 0.625, 0.75])
me_cube_021.materials.append(mat_material_021)
me_cube_021.use_remesh_fix_poles = True
me_cube_021.use_remesh_preserve_attributes = False
me_cube_021.update()
me_cube_022 = bpy.data.meshes.new('Cube.022')
me_cube_022.from_pydata([(-0.265, -0.265, -0.265), (-0.265, -0.265, 0.265), (-0.265, 0.265, -0.265), (-0.265, 0.265, 0.265), (0.265, -0.265, -0.265), (0.265, -0.265, 0.265), (0.265, 0.265, -0.265), (0.265, 0.265, 0.265)], [], [(0, 1, 3, 2), (2, 3, 7, 6), (6, 7, 5, 4), (4, 5, 1, 0), (2, 6, 4, 0), (7, 3, 1, 5)])
_uv = me_cube_022.uv_layers.new(name='UVMap')
_uv.uv.foreach_set('vector', [0.375, 0.0, 0.625, 0.0, 0.625, 0.25, 0.375, 0.25, 0.375, 0.25, 0.625, 0.25, 0.625, 0.5, 0.375, 0.5, 0.375, 0.5, 0.625, 0.5, 0.625, 0.75, 0.375, 0.75, 0.375, 0.75, 0.625, 0.75, 0.625, 1.0, 0.375, 1.0, 0.125, 0.5, 0.375, 0.5, 0.375, 0.75, 0.125, 0.75, 0.625, 0.5, 0.875, 0.5, 0.875, 0.75, 0.625, 0.75])
me_cube_022.materials.append(mat_material_022)
me_cube_022.use_remesh_fix_poles = True
me_cube_022.use_remesh_preserve_attributes = False
me_cube_022.update()
me_cylinder_012 = bpy.data.meshes.new('Cylinder.012')
me_cylinder_012.from_pydata([(0.0, 1.0, -1.0), (0.0, 1.0, 1.0), (0.1951, 0.9808, -1.0), (0.1951, 0.9808, 1.0), (0.3827, 0.9239, -1.0), (0.3827, 0.9239, 1.0), (0.5556, 0.8315, -1.0), (0.5556, 0.8315, 1.0), (0.7071, 0.7071, -1.0), (0.7071, 0.7071, 1.0), (0.8315, 0.5556, -1.0), (0.8315, 0.5556, 1.0), (0.9239, 0.3827, -1.0), (0.9239, 0.3827, 1.0), (0.9808, 0.1951, -1.0), (0.9808, 0.1951, 1.0), (1.0, -4.371e-08, -1.0), (1.0, -4.371e-08, 1.0), (0.9808, -0.1951, -1.0), (0.9808, -0.1951, 1.0), (0.9239, -0.3827, -1.0), (0.9239, -0.3827, 1.0), (0.8315, -0.5556, -1.0), (0.8315, -0.5556, 1.0), (0.7071, -0.7071, -1.0), (0.7071, -0.7071, 1.0), (0.5556, -0.8315, -1.0), (0.5556, -0.8315, 1.0), (0.3827, -0.9239, -1.0), (0.3827, -0.9239, 1.0), (0.1951, -0.9808, -1.0), (0.1951, -0.9808, 1.0), (-8.742e-08, -1.0, -1.0), (-8.742e-08, -1.0, 1.0), (-0.1951, -0.9808, -1.0), (-0.1951, -0.9808, 1.0), (-0.3827, -0.9239, -1.0), (-0.3827, -0.9239, 1.0), (-0.5556, -0.8315, -1.0), (-0.5556, -0.8315, 1.0), (-0.7071, -0.7071, -1.0), (-0.7071, -0.7071, 1.0), (-0.8315, -0.5556, -1.0), (-0.8315, -0.5556, 1.0), (-0.9239, -0.3827, -1.0), (-0.9239, -0.3827, 1.0), (-0.9808, -0.1951, -1.0), (-0.9808, -0.1951, 1.0), (-1.0, 1.192e-08, -1.0), (-1.0, 1.192e-08, 1.0), (-0.9808, 0.1951, -1.0), (-0.9808, 0.1951, 1.0), (-0.9239, 0.3827, -1.0), (-0.9239, 0.3827, 1.0), (-0.8315, 0.5556, -1.0), (-0.8315, 0.5556, 1.0), (-0.7071, 0.7071, -1.0), (-0.7071, 0.7071, 1.0), (-0.5556, 0.8315, -1.0), (-0.5556, 0.8315, 1.0), (-0.3827, 0.9239, -1.0), (-0.3827, 0.9239, 1.0), (-0.1951, 0.9808, -1.0), (-0.1951, 0.9808, 1.0)], [], [(0, 1, 3, 2), (2, 3, 5, 4), (4, 5, 7, 6), (6, 7, 9, 8), (8, 9, 11, 10), (10, 11, 13, 12), (12, 13, 15, 14), (14, 15, 17, 16), (16, 17, 19, 18), (18, 19, 21, 20), (20, 21, 23, 22), (22, 23, 25, 24), (24, 25, 27, 26), (26, 27, 29, 28), (28, 29, 31, 30), (32, 33, 35, 34), (34, 35, 37, 36), (36, 37, 39, 38), (38, 39, 41, 40), (40, 41, 43, 42), (42, 43, 45, 44), (44, 45, 47, 46), (46, 47, 49, 48), (48, 49, 51, 50), (50, 51, 53, 52), (52, 53, 55, 54), (54, 55, 57, 56), (56, 57, 59, 58), (58, 59, 61, 60), (60, 61, 63, 62), (62, 63, 1, 0)])
_uv = me_cylinder_012.uv_layers.new(name='UVMap')
_uv.uv.foreach_set('vector', [1.0, 0.5, 1.0, 1.0, 0.9688, 1.0, 0.9688, 0.5, 0.9688, 0.5, 0.9688, 1.0, 0.9375, 1.0, 0.9375, 0.5, 0.9375, 0.5, 0.9375, 1.0, 0.9062, 1.0, 0.9062, 0.5, 0.9062, 0.5, 0.9062, 1.0, 0.875, 1.0, 0.875, 0.5, 0.875, 0.5, 0.875, 1.0, 0.8438, 1.0, 0.8438, 0.5, 0.8438, 0.5, 0.8438, 1.0, 0.8125, 1.0, 0.8125, 0.5, 0.8125, 0.5, 0.8125, 1.0, 0.7812, 1.0, 0.7812, 0.5, 0.7812, 0.5, 0.7812, 1.0, 0.75, 1.0, 0.75, 0.5, 0.75, 0.5, 0.75, 1.0, 0.7188, 1.0, 0.7188, 0.5, 0.7188, 0.5, 0.7188, 1.0, 0.6875, 1.0, 0.6875, 0.5, 0.6875, 0.5, 0.6875, 1.0, 0.6562, 1.0, 0.6562, 0.5, 0.6562, 0.5, 0.6562, 1.0, 0.625, 1.0, 0.625, 0.5, 0.625, 0.5, 0.625, 1.0, 0.5938, 1.0, 0.5938, 0.5, 0.5938, 0.5, 0.5938, 1.0, 0.5625, 1.0, 0.5625, 0.5, 0.5625, 0.5, 0.5625, 1.0, 0.5312, 1.0, 0.5312, 0.5, 0.5, 0.5, 0.5, 1.0, 0.4688, 1.0, 0.4688, 0.5, 0.4688, 0.5, 0.4688, 1.0, 0.4375, 1.0, 0.4375, 0.5, 0.4375, 0.5, 0.4375, 1.0, 0.4062, 1.0, 0.4062, 0.5, 0.4062, 0.5, 0.4062, 1.0, 0.375, 1.0, 0.375, 0.5, 0.375, 0.5, 0.375, 1.0, 0.3438, 1.0, 0.3438, 0.5, 0.3438, 0.5, 0.3438, 1.0, 0.3125, 1.0, 0.3125, 0.5, 0.3125, 0.5, 0.3125, 1.0, 0.2812, 1.0, 0.2812, 0.5, 0.2812, 0.5, 0.2812, 1.0, 0.25, 1.0, 0.25, 0.5, 0.25, 0.5, 0.25, 1.0, 0.2188, 1.0, 0.2188, 0.5, 0.2188, 0.5, 0.2188, 1.0, 0.1875, 1.0, 0.1875, 0.5, 0.1875, 0.5, 0.1875, 1.0, 0.1562, 1.0, 0.1562, 0.5, 0.1562, 0.5, 0.1562, 1.0, 0.125, 1.0, 0.125, 0.5, 0.125, 0.5, 0.125, 1.0, 0.09375, 1.0, 0.09375, 0.5, 0.09375, 0.5, 0.09375, 1.0, 0.0625, 1.0, 0.0625, 0.5, 0.0625, 0.5, 0.0625, 1.0, 0.03125, 1.0, 0.03125, 0.5, 0.03125, 0.5, 0.03125, 1.0, 0.0, 1.0, 0.0, 0.5])
me_cylinder_012.materials.append(mat_material_003)
me_cylinder_012.use_remesh_fix_poles = True
me_cylinder_012.use_remesh_preserve_attributes = False
me_cylinder_012.update()
me_cylinder_005 = bpy.data.meshes.new('Cylinder.005')
me_cylinder_005.from_pydata([(0.0, 1.0, -0.2), (0.0, 1.0, 0.2), (0.1045, 0.9945, -0.2), (0.1045, 0.9945, 0.2), (0.4067, 0.9135, -0.2), (0.4067, 0.9135, 0.2), (0.5, 0.866, -0.2), (0.5, 0.866, 0.2), (0.5878, 0.809, -0.2), (0.5878, 0.809, 0.2), (0.6691, 0.7431, -0.2), (0.6691, 0.7431, 0.2), (0.7431, 0.6691, -0.2), (0.7431, 0.6691, 0.2), (0.809, 0.5878, -0.2), (0.809, 0.5878, 0.2), (0.866, 0.5, -0.2), (0.866, 0.5, 0.2), (0.9135, 0.4067, -0.2), (0.9135, 0.4067, 0.2), (0.9511, 0.309, -0.2), (0.9511, 0.309, 0.2), (0.9781, 0.2079, -0.2), (0.9781, 0.2079, 0.2), (0.9945, 0.1045, -0.2), (0.9945, 0.1045, 0.2), (1.0, -4.371e-08, -0.2), (1.0, -4.371e-08, 0.2), (0.9945, -0.1045, -0.2), (0.9945, -0.1045, 0.2), (0.9781, -0.2079, -0.2), (0.9781, -0.2079, 0.2), (0.866, -0.5, -0.2), (0.866, -0.5, 0.2), (0.809, -0.5878, -0.2), (0.809, -0.5878, 0.2), (0.7431, -0.6691, -0.2), (0.7431, -0.6691, 0.2), (0.6691, -0.7431, -0.2), (0.6691, -0.7431, 0.2), (0.5878, -0.809, -0.2), (0.5878, -0.809, 0.2), (0.5, -0.866, -0.2), (0.5, -0.866, 0.2), (0.4067, -0.9135, -0.2), (0.4067, -0.9135, 0.2), (0.309, -0.9511, -0.2), (0.309, -0.9511, 0.2), (0.2079, -0.9781, -0.2), (0.2079, -0.9781, 0.2), (0.1045, -0.9945, -0.2), (0.1045, -0.9945, 0.2), (-8.742e-08, -1.0, -0.2), (-8.742e-08, -1.0, 0.2), (-0.1045, -0.9945, -0.2), (-0.1045, -0.9945, 0.2), (-0.4067, -0.9135, -0.2), (-0.4067, -0.9135, 0.2), (-0.5, -0.866, -0.2), (-0.5, -0.866, 0.2), (-0.5878, -0.809, -0.2), (-0.5878, -0.809, 0.2), (-0.6691, -0.7431, -0.2), (-0.6691, -0.7431, 0.2), (-0.7431, -0.6691, -0.2), (-0.7431, -0.6691, 0.2), (-0.809, -0.5878, -0.2), (-0.809, -0.5878, 0.2), (-0.866, -0.5, -0.2), (-0.866, -0.5, 0.2), (-0.9781, -0.2079, -0.2), (-0.9781, -0.2079, 0.2), (-0.9945, -0.1045, -0.2), (-0.9945, -0.1045, 0.2), (-1.0, 1.192e-08, -0.2), (-1.0, 1.192e-08, 0.2), (-0.9945, 0.1045, -0.2), (-0.9945, 0.1045, 0.2), (-0.9135, 0.4067, -0.2), (-0.9135, 0.4067, 0.2), (-0.866, 0.5, -0.2), (-0.866, 0.5, 0.2), (-0.809, 0.5878, -0.2), (-0.809, 0.5878, 0.2), (-0.7431, 0.6691, -0.2), (-0.7431, 0.6691, 0.2), (-0.6691, 0.7431, -0.2), (-0.6691, 0.7431, 0.2), (-0.5878, 0.809, -0.2), (-0.5878, 0.809, 0.2), (-0.5, 0.866, -0.2), (-0.5, 0.866, 0.2), (-0.4067, 0.9135, -0.2), (-0.4067, 0.9135, 0.2), (-0.309, 0.9511, -0.2), (-0.309, 0.9511, 0.2), (-0.2079, 0.9781, -0.2), (-0.2079, 0.9781, 0.2), (-0.1045, 0.9945, -0.2), (-0.1045, 0.9945, 0.2)], [], [(0, 1, 3, 2), (4, 5, 7, 6), (6, 7, 9, 8), (8, 9, 11, 10), (10, 11, 13, 12), (12, 13, 15, 14), (14, 15, 17, 16), (16, 17, 19, 18), (18, 19, 21, 20), (20, 21, 23, 22), (22, 23, 25, 24), (24, 25, 27, 26), (26, 27, 29, 28), (28, 29, 31, 30), (32, 33, 35, 34), (34, 35, 37, 36), (36, 37, 39, 38), (38, 39, 41, 40), (40, 41, 43, 42), (42, 43, 45, 44), (44, 45, 47, 46), (46, 47, 49, 48), (48, 49, 51, 50), (50, 51, 53, 52), (52, 53, 55, 54), (56, 57, 59, 58), (58, 59, 61, 60), (60, 61, 63, 62), (62, 63, 65, 64), (64, 65, 67, 66), (66, 67, 69, 68), (70, 71, 73, 72), (72, 73, 75, 74), (74, 75, 77, 76), (78, 79, 81, 80), (80, 81, 83, 82), (82, 83, 85, 84), (84, 85, 87, 86), (86, 87, 89, 88), (88, 89, 91, 90), (90, 91, 93, 92), (92, 93, 95, 94), (94, 95, 97, 96), (96, 97, 99, 98), (98, 99, 1, 0)])
_uv = me_cylinder_005.uv_layers.new(name='UVMap')
_uv.uv.foreach_set('vector', [1.0, 0.5, 1.0, 1.0, 0.9833, 1.0, 0.9833, 0.5, 0.9333, 0.5, 0.9333, 1.0, 0.9167, 1.0, 0.9167, 0.5, 0.9167, 0.5, 0.9167, 1.0, 0.9, 1.0, 0.9, 0.5, 0.9, 0.5, 0.9, 1.0, 0.8833, 1.0, 0.8833, 0.5, 0.8833, 0.5, 0.8833, 1.0, 0.8667, 1.0, 0.8667, 0.5, 0.8667, 0.5, 0.8667, 1.0, 0.85, 1.0, 0.85, 0.5, 0.85, 0.5, 0.85, 1.0, 0.8333, 1.0, 0.8333, 0.5, 0.8333, 0.5, 0.8333, 1.0, 0.8167, 1.0, 0.8167, 0.5, 0.8167, 0.5, 0.8167, 1.0, 0.8, 1.0, 0.8, 0.5, 0.8, 0.5, 0.8, 1.0, 0.7833, 1.0, 0.7833, 0.5, 0.7833, 0.5, 0.7833, 1.0, 0.7667, 1.0, 0.7667, 0.5, 0.7667, 0.5, 0.7667, 1.0, 0.75, 1.0, 0.75, 0.5, 0.75, 0.5, 0.75, 1.0, 0.7333, 1.0, 0.7333, 0.5, 0.7333, 0.5, 0.7333, 1.0, 0.7167, 1.0, 0.7167, 0.5, 0.6667, 0.5, 0.6667, 1.0, 0.65, 1.0, 0.65, 0.5, 0.65, 0.5, 0.65, 1.0, 0.6333, 1.0, 0.6333, 0.5, 0.6333, 0.5, 0.6333, 1.0, 0.6167, 1.0, 0.6167, 0.5, 0.6167, 0.5, 0.6167, 1.0, 0.6, 1.0, 0.6, 0.5, 0.6, 0.5, 0.6, 1.0, 0.5833, 1.0, 0.5833, 0.5, 0.5833, 0.5, 0.5833, 1.0, 0.5667, 1.0, 0.5667, 0.5, 0.5667, 0.5, 0.5667, 1.0, 0.55, 1.0, 0.55, 0.5, 0.55, 0.5, 0.55, 1.0, 0.5333, 1.0, 0.5333, 0.5, 0.5333, 0.5, 0.5333, 1.0, 0.5167, 1.0, 0.5167, 0.5, 0.5167, 0.5, 0.5167, 1.0, 0.5, 1.0, 0.5, 0.5, 0.5, 0.5, 0.5, 1.0, 0.4833, 1.0, 0.4833, 0.5, 0.4333, 0.5, 0.4333, 1.0, 0.4167, 1.0, 0.4167, 0.5, 0.4167, 0.5, 0.4167, 1.0, 0.4, 1.0, 0.4, 0.5, 0.4, 0.5, 0.4, 1.0, 0.3833, 1.0, 0.3833, 0.5, 0.3833, 0.5, 0.3833, 1.0, 0.3667, 1.0, 0.3667, 0.5, 0.3667, 0.5, 0.3667, 1.0, 0.35, 1.0, 0.35, 0.5, 0.35, 0.5, 0.35, 1.0, 0.3333, 1.0, 0.3333, 0.5, 0.2833, 0.5, 0.2833, 1.0, 0.2667, 1.0, 0.2667, 0.5, 0.2667, 0.5, 0.2667, 1.0, 0.25, 1.0, 0.25, 0.5, 0.25, 0.5, 0.25, 1.0, 0.2333, 1.0, 0.2333, 0.5, 0.1833, 0.5, 0.1833, 1.0, 0.1667, 1.0, 0.1667, 0.5, 0.1667, 0.5, 0.1667, 1.0, 0.15, 1.0, 0.15, 0.5, 0.15, 0.5, 0.15, 1.0, 0.1333, 1.0, 0.1333, 0.5, 0.1333, 0.5, 0.1333, 1.0, 0.1167, 1.0, 0.1167, 0.5, 0.1167, 0.5, 0.1167, 1.0, 0.1, 1.0, 0.1, 0.5, 0.1, 0.5, 0.1, 1.0, 0.08333, 1.0, 0.08333, 0.5, 0.08333, 0.5, 0.08333, 1.0, 0.06667, 1.0, 0.06667, 0.5, 0.06667, 0.5, 0.06667, 1.0, 0.05, 1.0, 0.05, 0.5, 0.05, 0.5, 0.05, 1.0, 0.03333, 1.0, 0.03333, 0.5, 0.03333, 0.5, 0.03333, 1.0, 0.01667, 1.0, 0.01667, 0.5, 0.01667, 0.5, 0.01667, 1.0, 2.794e-07, 1.0, 2.794e-07, 0.5])
me_cylinder_005.materials.append(mat_material_003)
me_cylinder_005.use_remesh_fix_poles = True
me_cylinder_005.use_remesh_preserve_attributes = False
me_cylinder_005.update()
me_cube_017 = bpy.data.meshes.new('Cube.017')
me_cube_017.from_pydata([(-0.265, -0.265, -0.265), (-0.265, -0.265, 0.265), (-0.265, 0.265, -0.265), (-0.265, 0.265, 0.265), (0.265, -0.265, -0.265), (0.265, -0.265, 0.265), (0.265, 0.265, -0.265), (0.265, 0.265, 0.265)], [], [(0, 1, 3, 2), (2, 3, 7, 6), (6, 7, 5, 4), (4, 5, 1, 0), (2, 6, 4, 0), (7, 3, 1, 5)])
_uv = me_cube_017.uv_layers.new(name='UVMap')
_uv.uv.foreach_set('vector', [0.375, 0.0, 0.625, 0.0, 0.625, 0.25, 0.375, 0.25, 0.375, 0.25, 0.625, 0.25, 0.625, 0.5, 0.375, 0.5, 0.375, 0.5, 0.625, 0.5, 0.625, 0.75, 0.375, 0.75, 0.375, 0.75, 0.625, 0.75, 0.625, 1.0, 0.375, 1.0, 0.125, 0.5, 0.375, 0.5, 0.375, 0.75, 0.125, 0.75, 0.625, 0.5, 0.875, 0.5, 0.875, 0.75, 0.625, 0.75])
me_cube_017.materials.append(mat_material_017)
me_cube_017.use_remesh_fix_poles = True
me_cube_017.use_remesh_preserve_attributes = False
me_cube_017.update()
me_cube_023 = bpy.data.meshes.new('Cube.023')
me_cube_023.from_pydata([(-0.265, -0.265, -0.265), (-0.265, -0.265, 0.265), (-0.265, 0.265, -0.265), (-0.265, 0.265, 0.265), (0.265, -0.265, -0.265), (0.265, -0.265, 0.265), (0.265, 0.265, -0.265), (0.265, 0.265, 0.265)], [], [(0, 1, 3, 2), (2, 3, 7, 6), (6, 7, 5, 4), (4, 5, 1, 0), (2, 6, 4, 0), (7, 3, 1, 5)])
_uv = me_cube_023.uv_layers.new(name='UVMap')
_uv.uv.foreach_set('vector', [0.375, 0.0, 0.625, 0.0, 0.625, 0.25, 0.375, 0.25, 0.375, 0.25, 0.625, 0.25, 0.625, 0.5, 0.375, 0.5, 0.375, 0.5, 0.625, 0.5, 0.625, 0.75, 0.375, 0.75, 0.375, 0.75, 0.625, 0.75, 0.625, 1.0, 0.375, 1.0, 0.125, 0.5, 0.375, 0.5, 0.375, 0.75, 0.125, 0.75, 0.625, 0.5, 0.875, 0.5, 0.875, 0.75, 0.625, 0.75])
me_cube_023.materials.append(mat_material_023)
me_cube_023.use_remesh_fix_poles = True
me_cube_023.use_remesh_preserve_attributes = False
me_cube_023.update()
me_cube_024 = bpy.data.meshes.new('Cube.024')
me_cube_024.from_pydata([(-0.265, -0.265, -0.265), (-0.265, -0.265, 0.265), (-0.265, 0.265, -0.265), (-0.265, 0.265, 0.265), (0.265, -0.265, -0.265), (0.265, -0.265, 0.265), (0.265, 0.265, -0.265), (0.265, 0.265, 0.265)], [], [(0, 1, 3, 2), (2, 3, 7, 6), (6, 7, 5, 4), (4, 5, 1, 0), (2, 6, 4, 0), (7, 3, 1, 5)])
_uv = me_cube_024.uv_layers.new(name='UVMap')
_uv.uv.foreach_set('vector', [0.375, 0.0, 0.625, 0.0, 0.625, 0.25, 0.375, 0.25, 0.375, 0.25, 0.625, 0.25, 0.625, 0.5, 0.375, 0.5, 0.375, 0.5, 0.625, 0.5, 0.625, 0.75, 0.375, 0.75, 0.375, 0.75, 0.625, 0.75, 0.625, 1.0, 0.375, 1.0, 0.125, 0.5, 0.375, 0.5, 0.375, 0.75, 0.125, 0.75, 0.625, 0.5, 0.875, 0.5, 0.875, 0.75, 0.625, 0.75])
me_cube_024.materials.append(mat_material_024)
me_cube_024.use_remesh_fix_poles = True
me_cube_024.use_remesh_preserve_attributes = False
me_cube_024.update()
me_cube_025 = bpy.data.meshes.new('Cube.025')
me_cube_025.from_pydata([(-0.265, -0.265, -0.265), (-0.265, -0.265, 0.265), (-0.265, 0.265, -0.265), (-0.265, 0.265, 0.265), (0.265, -0.265, -0.265), (0.265, -0.265, 0.265), (0.265, 0.265, -0.265), (0.265, 0.265, 0.265)], [], [(0, 1, 3, 2), (2, 3, 7, 6), (6, 7, 5, 4), (4, 5, 1, 0), (2, 6, 4, 0), (7, 3, 1, 5)])
_uv = me_cube_025.uv_layers.new(name='UVMap')
_uv.uv.foreach_set('vector', [0.375, 0.0, 0.625, 0.0, 0.625, 0.25, 0.375, 0.25, 0.375, 0.25, 0.625, 0.25, 0.625, 0.5, 0.375, 0.5, 0.375, 0.5, 0.625, 0.5, 0.625, 0.75, 0.375, 0.75, 0.375, 0.75, 0.625, 0.75, 0.625, 1.0, 0.375, 1.0, 0.125, 0.5, 0.375, 0.5, 0.375, 0.75, 0.125, 0.75, 0.625, 0.5, 0.875, 0.5, 0.875, 0.75, 0.625, 0.75])
me_cube_025.materials.append(mat_material_025)
me_cube_025.use_remesh_fix_poles = True
me_cube_025.use_remesh_preserve_attributes = False
me_cube_025.update()
me_cube_026 = bpy.data.meshes.new('Cube.026')
me_cube_026.from_pydata([(-0.265, -0.265, -0.265), (-0.265, -0.265, 0.265), (-0.265, 0.265, -0.265), (-0.265, 0.265, 0.265), (0.265, -0.265, -0.265), (0.265, -0.265, 0.265), (0.265, 0.265, -0.265), (0.265, 0.265, 0.265)], [], [(0, 1, 3, 2), (2, 3, 7, 6), (6, 7, 5, 4), (4, 5, 1, 0), (2, 6, 4, 0), (7, 3, 1, 5)])
_uv = me_cube_026.uv_layers.new(name='UVMap')
_uv.uv.foreach_set('vector', [0.375, 0.0, 0.625, 0.0, 0.625, 0.25, 0.375, 0.25, 0.375, 0.25, 0.625, 0.25, 0.625, 0.5, 0.375, 0.5, 0.375, 0.5, 0.625, 0.5, 0.625, 0.75, 0.375, 0.75, 0.375, 0.75, 0.625, 0.75, 0.625, 1.0, 0.375, 1.0, 0.125, 0.5, 0.375, 0.5, 0.375, 0.75, 0.125, 0.75, 0.625, 0.5, 0.875, 0.5, 0.875, 0.75, 0.625, 0.75])
me_cube_026.materials.append(mat_material_026)
me_cube_026.use_remesh_fix_poles = True
me_cube_026.use_remesh_preserve_attributes = False
me_cube_026.update()
me_cube_027 = bpy.data.meshes.new('Cube.027')
me_cube_027.from_pydata([(-0.265, -0.265, -0.265), (-0.265, -0.265, 0.265), (-0.265, 0.265, -0.265), (-0.265, 0.265, 0.265), (0.265, -0.265, -0.265), (0.265, -0.265, 0.265), (0.265, 0.265, -0.265), (0.265, 0.265, 0.265)], [], [(0, 1, 3, 2), (2, 3, 7, 6), (6, 7, 5, 4), (4, 5, 1, 0), (2, 6, 4, 0), (7, 3, 1, 5)])
_uv = me_cube_027.uv_layers.new(name='UVMap')
_uv.uv.foreach_set('vector', [0.375, 0.0, 0.625, 0.0, 0.625, 0.25, 0.375, 0.25, 0.375, 0.25, 0.625, 0.25, 0.625, 0.5, 0.375, 0.5, 0.375, 0.5, 0.625, 0.5, 0.625, 0.75, 0.375, 0.75, 0.375, 0.75, 0.625, 0.75, 0.625, 1.0, 0.375, 1.0, 0.125, 0.5, 0.375, 0.5, 0.375, 0.75, 0.125, 0.75, 0.625, 0.5, 0.875, 0.5, 0.875, 0.75, 0.625, 0.75])
me_cube_027.materials.append(mat_material_027)
me_cube_027.use_remesh_fix_poles = True
me_cube_027.use_remesh_preserve_attributes = False
me_cube_027.update()

# ---- objects
ob_light = bpy.data.objects.new('Light', light_light)
ob_camera = bpy.data.objects.new('Camera', cam_camera)
ob_cylinder = bpy.data.objects.new('Cylinder', me_cylinder)
ob_cylinder_001 = bpy.data.objects.new('Cylinder.001', me_cylinder_002)
ob_cylinder_002 = bpy.data.objects.new('Cylinder.002', me_cylinder_001)
ob_cylinder_003 = bpy.data.objects.new('Cylinder.003', me_cylinder_004)
ob_cylinder_006 = bpy.data.objects.new('Cylinder.006', me_cylinder_007)
ob_cube_002 = bpy.data.objects.new('Cube.002', me_cube_002)
ob_cube_001 = bpy.data.objects.new('Cube.001', me_cube_001)
ob_cube_003 = bpy.data.objects.new('Cube.003', me_cube_003)
ob_cube_004 = bpy.data.objects.new('Cube.004', me_cube_004)
ob_cube_005 = bpy.data.objects.new('Cube.005', me_cube_005)
ob_cube_006 = bpy.data.objects.new('Cube.006', me_cube_006)
ob_cube_007 = bpy.data.objects.new('Cube.007', me_cube_007)
ob_cube_008 = bpy.data.objects.new('Cube.008', me_cube_008)
ob_cube_009 = bpy.data.objects.new('Cube.009', me_cube_009)
ob_cube_010 = bpy.data.objects.new('Cube.010', me_cube_010)
ob_cube_011 = bpy.data.objects.new('Cube.011', me_cube_011)
ob_cylinder_004 = bpy.data.objects.new('Cylinder.004', me_cylinder_008)
ob_cylinder_005 = bpy.data.objects.new('Cylinder.005', me_cylinder_003)
ob_cube_012 = bpy.data.objects.new('Cube.012', me_cube_012)
ob_cube_013 = bpy.data.objects.new('Cube.013', me_cube_013)
ob_cube_014 = bpy.data.objects.new('Cube.014', me_cube_014)
ob_cube_015 = bpy.data.objects.new('Cube.015', me_cube_015)
ob_cube_016 = bpy.data.objects.new('Cube.016', me_cube_016)
ob_cube_018 = bpy.data.objects.new('Cube.018', me_cube_018)
ob_cube_019 = bpy.data.objects.new('Cube.019', me_cube_019)
ob_cube_020 = bpy.data.objects.new('Cube.020', me_cube_020)
ob_cube_021 = bpy.data.objects.new('Cube.021', me_cube_021)
ob_cube_022 = bpy.data.objects.new('Cube.022', me_cube_022)
ob_cylinder_007 = bpy.data.objects.new('Cylinder.007', me_cylinder_012)
ob_cylinder_008 = bpy.data.objects.new('Cylinder.008', me_cylinder_005)
ob_cube_017 = bpy.data.objects.new('Cube.017', me_cube_017)
ob_cube_023 = bpy.data.objects.new('Cube.023', me_cube_023)
ob_cube_024 = bpy.data.objects.new('Cube.024', me_cube_024)
ob_cube_025 = bpy.data.objects.new('Cube.025', me_cube_025)
ob_cube_026 = bpy.data.objects.new('Cube.026', me_cube_026)
ob_cube_027 = bpy.data.objects.new('Cube.027', me_cube_027)

# ---- transforms, parenting, visibility, modifiers, constraints
ob_light.location = (4.076, 1.005, 5.904)
ob_light.rotation_euler = (0.6503, 0.05522, 1.866)
ob_light.lock_rotations_4d = False
ob_light.empty_display_type = 'ARROWS'
ob_light.color = (0.0, 0.0, 0.0, 0.0)
ob_light.lineart.crease_threshold = 0.0
ob_camera.location = (7.359, -6.926, 4.958)
ob_camera.rotation_euler = (1.109, 0.0, 0.8149)
ob_camera.lock_rotations_4d = False
ob_camera.empty_display_type = 'ARROWS'
ob_camera.color = (0.0, 0.0, 0.0, 0.0)
ob_camera.display_type = 'WIRE'
ob_camera.lineart.crease_threshold = 0.0
ob_cylinder.location = (0.0, 0.0, -0.5765)
ob_cylinder.scale = (5.975, 5.975, 0.1093)
_m = ob_cylinder.modifiers.new('EdgeSplit', 'EDGE_SPLIT')
_m.split_angle = 0.5271
_m = ob_cylinder.modifiers.new('Subdivision', 'SUBSURF')
_m.levels = 2
ob_cylinder_001.location = (0.0, 0.0, -0.2857)
ob_cylinder_001.scale = (0.6, 0.6, 1.0)
_m = ob_cylinder_001.modifiers.new('Solidify', 'SOLIDIFY')
_m.thickness = 0.12
ob_cylinder_002.location = (0.0, 0.0, -0.2857)
ob_cylinder_002.rotation_euler = (0.0, -0.0, -3.467)
ob_cylinder_002.scale = (1.5, 1.5, 1.0)
_m = ob_cylinder_002.modifiers.new('Solidify', 'SOLIDIFY')
_m.thickness = 0.048
ob_cylinder_003.location = (0.0, 0.0, -0.2857)
ob_cylinder_003.rotation_euler = (0.0, -0.0, 0.4349)
ob_cylinder_003.scale = (2.4, 2.4, 1.0)
_m = ob_cylinder_003.modifiers.new('Solidify', 'SOLIDIFY')
_m.thickness = 0.03
ob_cylinder_006.location = (0.0, 0.0, -0.2857)
ob_cylinder_006.rotation_euler = (0.0, -0.0, -0.03929)
ob_cylinder_006.scale = (5.045, 5.045, 1.0)
_m = ob_cylinder_006.modifiers.new('Solidify', 'SOLIDIFY')
_m.thickness = 0.014
ob_cube_002.location = (1.532, -1.146, -0.2823)
ob_cube_002.rotation_euler = (0.0, -0.0, 3.994)
ob_cube_002.scale = (0.1378, 1.7, 0.8254)
ob_cube_001.location = (-0.9923, -0.2321, -0.2823)
ob_cube_001.rotation_euler = (0.0, -0.0, 8.062)
ob_cube_001.scale = (0.1378, 1.7, 0.8254)
ob_cube_003.location = (-1.423, -1.269, -0.2823)
ob_cube_003.rotation_euler = (0.0, -0.0, 5.431)
ob_cube_003.scale = (0.1378, 1.7, 0.8254)
ob_cube_004.location = (-0.003823, 1.917, -0.2823)
ob_cube_004.rotation_euler = (0.0, -0.0, 6.29)
ob_cube_004.scale = (0.1378, 1.7, 0.8254)
ob_cube_005.location = (2.631, -0.9975, -0.2823)
ob_cube_005.rotation_euler = (0.0, -0.0, 7.481)
ob_cube_005.scale = (0.1378, 1.7, 0.8254)
ob_cube_006.location = (-0.6122, -2.747, -0.2823)
ob_cube_006.rotation_euler = (0.0, -0.0, 6.077)
ob_cube_006.scale = (0.1378, 1.7, 0.8254)
ob_cube_007.location = (3.664, -0.5751, -0.2823)
ob_cube_007.rotation_euler = (0.0, -0.0, 4.585)
ob_cube_007.scale = (0.1378, 1.7, 0.8254)
ob_cube_008.location = (1.214, -3.47, -0.2823)
ob_cube_008.rotation_euler = (0.0, -0.0, 3.494)
ob_cube_008.scale = (0.1378, 1.7, 0.8254)
ob_cube_009.location = (1.527, -4.311, -0.2823)
ob_cube_009.rotation_euler = (0.0, -0.0, 9.782)
ob_cube_009.scale = (0.1378, 1.7, 0.8254)
ob_cube_010.location = (3.879, -2.446, -0.2823)
ob_cube_010.rotation_euler = (0.0, -0.0, 7.281)
ob_cube_010.scale = (0.1378, 1.7, 0.8254)
ob_cube_011.location = (4.391, 1.264, -0.2823)
ob_cube_011.rotation_euler = (0.0, -0.0, 8.111)
ob_cube_011.scale = (0.1378, 1.7, 0.8254)
ob_cylinder_004.location = (0.0, 0.0, -0.2857)
ob_cylinder_004.rotation_euler = (0.0, -0.0, -2.294)
ob_cylinder_004.scale = (3.3, 3.3, 1.0)
_m = ob_cylinder_004.modifiers.new('Solidify', 'SOLIDIFY')
_m.thickness = 0.022
ob_cylinder_005.location = (0.0, 0.0, -0.2857)
ob_cylinder_005.rotation_euler = (0.0, -0.0, -1.526)
ob_cylinder_005.scale = (4.179, 4.179, 1.0)
_m = ob_cylinder_005.modifiers.new('Solidify', 'SOLIDIFY')
_m.thickness = 0.016
ob_cube_012.location = (1.797, 3.25, -0.2823)
ob_cube_012.rotation_euler = (0.0, -0.0, 5.776)
ob_cube_012.scale = (0.1378, 1.7, 0.8254)
ob_cube_013.location = (-1.558, 3.359, -0.2823)
ob_cube_013.rotation_euler = (0.0, -0.0, 6.711)
ob_cube_013.scale = (0.1378, 1.7, 0.8254)
ob_cube_014.location = (-2.89, 3.55, -0.2823)
ob_cube_014.rotation_euler = (0.0, -0.0, 6.992)
ob_cube_014.scale = (0.1378, 1.7, 0.8254)
ob_cube_015.location = (2.377, 3.905, -0.2823)
ob_cube_015.rotation_euler = (0.0, -0.0, 5.766)
ob_cube_015.scale = (0.1378, 1.7, 0.8254)
ob_cube_016.location = (-0.003823, 2.835, -0.2823)
ob_cube_016.rotation_euler = (0.0, -0.0, 6.29)
ob_cube_016.scale = (0.1378, 1.7, 0.8254)
ob_cube_018.location = (-4.46, 0.9521, -0.2823)
ob_cube_018.rotation_euler = (0.0, -0.0, 4.537)
ob_cube_018.scale = (0.1378, 1.7, 0.8254)
ob_cube_019.location = (-2.824, 0.0008975, -0.2823)
ob_cube_019.rotation_euler = (0.0, -0.0, 4.711)
ob_cube_019.scale = (0.1378, 1.7, 0.8254)
ob_cube_020.location = (-2.769, -2.463, -0.2823)
ob_cube_020.rotation_euler = (0.0, -0.0, 5.41)
ob_cube_020.scale = (0.1378, 1.7, 0.8254)
ob_cube_021.location = (-1.332, -4.378, -0.2823)
ob_cube_021.rotation_euler = (0.0, -0.0, 5.933)
ob_cube_021.scale = (0.1378, 1.7, 0.8254)
ob_cube_022.location = (-3.945, -2.342, -0.2823)
ob_cube_022.rotation_euler = (0.0, -0.0, 5.235)
ob_cube_022.scale = (0.1378, 1.7, 0.8254)
ob_cylinder_007.location = (0.0, 0.0, -0.2663)
ob_cylinder_007.scale = (5.975, 5.975, 0.2036)
_m = ob_cylinder_007.modifiers.new('EdgeSplit', 'EDGE_SPLIT')
_m.split_angle = 0.5149
_m = ob_cylinder_007.modifiers.new('Subdivision', 'SUBSURF')
_m.levels = 2
_m = ob_cylinder_007.modifiers.new('Solidify', 'SOLIDIFY')
_m.thickness = 0.013
ob_cylinder_008.location = (0.0, 0.0, -0.2633)
ob_cylinder_008.scale = (5.941, 5.941, 1.001)
_m = ob_cylinder_008.modifiers.new('Solidify', 'SOLIDIFY')
ob_cube_017.location = (-5.446, -0.3611, -0.2823)
ob_cube_017.rotation_euler = (0.0, -0.0, 7.893)
ob_cube_017.scale = (0.1378, 1.7, 0.8254)
ob_cube_023.location = (-2.621, -4.792, -0.2823)
ob_cube_023.rotation_euler = (0.0, -0.0, 2.635)
ob_cube_023.scale = (0.1378, 1.7, 0.8254)
ob_cube_024.location = (3.582, 4.118, -0.2823)
ob_cube_024.rotation_euler = (0.0, -0.0, 5.586)
ob_cube_024.scale = (0.1378, 1.7, 0.8254)
ob_cube_025.location = (-1.558, 5.222, -0.2823)
ob_cube_025.rotation_euler = (0.0, -0.0, 9.698)
ob_cube_025.scale = (0.1378, 1.7, 0.8254)
ob_cube_026.location = (1.836, -5.134, -0.2823)
ob_cube_026.rotation_euler = (0.0, -0.0, 6.633)
ob_cube_026.scale = (0.1378, 1.7, 0.8254)
ob_cube_027.location = (5.459, 0.0008975, -0.2823)
ob_cube_027.rotation_euler = (0.0, -0.0, 4.711)
ob_cube_027.scale = (0.1378, 1.7, 0.8254)

# ---- collection membership
col_collection.objects.link(ob_light)
col_collection.objects.link(ob_camera)
col_collection.objects.link(ob_cylinder)
col_collection.objects.link(ob_cylinder_001)
col_collection.objects.link(ob_cylinder_002)
col_collection.objects.link(ob_cylinder_003)
col_collection.objects.link(ob_cylinder_006)
col_collection.objects.link(ob_cube_002)
col_collection.objects.link(ob_cube_001)
col_collection.objects.link(ob_cube_003)
col_collection.objects.link(ob_cube_004)
col_collection.objects.link(ob_cube_005)
col_collection.objects.link(ob_cube_006)
col_collection.objects.link(ob_cube_007)
col_collection.objects.link(ob_cube_008)
col_collection.objects.link(ob_cube_009)
col_collection.objects.link(ob_cube_010)
col_collection.objects.link(ob_cube_011)
col_collection.objects.link(ob_cylinder_004)
col_collection.objects.link(ob_cylinder_005)
col_collection.objects.link(ob_cube_012)
col_collection.objects.link(ob_cube_013)
col_collection.objects.link(ob_cube_014)
col_collection.objects.link(ob_cube_015)
col_collection.objects.link(ob_cube_016)
col_collection.objects.link(ob_cube_018)
col_collection.objects.link(ob_cube_019)
col_collection.objects.link(ob_cube_020)
col_collection.objects.link(ob_cube_021)
col_collection.objects.link(ob_cube_022)
col_collection.objects.link(ob_cylinder_007)
col_collection.objects.link(ob_cylinder_008)
col_collection.objects.link(ob_cube_017)
col_collection.objects.link(ob_cube_023)
col_collection.objects.link(ob_cube_024)
col_collection.objects.link(ob_cube_025)
col_collection.objects.link(ob_cube_026)
col_collection.objects.link(ob_cube_027)

# ---- scene / render settings (as saved in the file)
scene.camera = ob_camera
scene.frame_start = 1; scene.frame_end = 250; scene.frame_set(0)
scene.render.engine = 'BLENDER_EEVEE_NEXT'
scene.cycles.sampling_pattern = 'TABULATED_SOBOL'
scene.cycles.use_light_tree = False
scene.view_settings.view_transform = 'Filmic'
bpy.context.view_layer.update()
